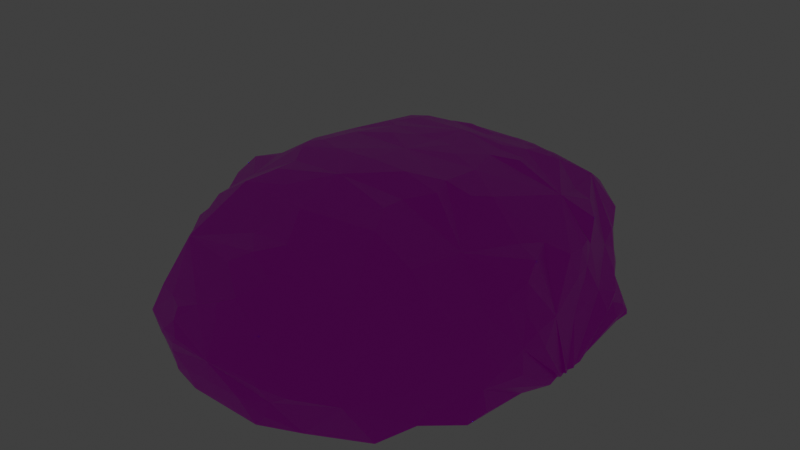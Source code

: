 # Source: gema.blend  (saved by Blender 3.0.42; exported with 4.5.12 LTS)
import bpy
from mathutils import Matrix  # noqa: F401  (used for matrix-valued properties, if any)

bpy.ops.wm.read_factory_settings(use_empty=True)
scene = bpy.context.scene
scene.name = 'Scene'

# ---- collections
col_collection = bpy.data.collections.new('Collection'); scene.collection.children.link(col_collection)

# ---- images (referenced by path relative to the original .blend; pixels are not part of the script)
import os
ASSET_DIR = os.environ.get("B2B_ASSET_DIR", "")  # directory of the original .blend (textures are referenced by path, not embedded)
HERE = os.path.dirname(os.path.abspath(__file__))  # packed textures are extracted next to this script under _unpacked/

def load_image(name, relpath, width, height, colorspace="sRGB"):
    """Load a texture the original file referenced (path relative to the .blend, or extracted next to this script)."""
    p = next((c for c in (os.path.join(HERE, relpath), os.path.join(ASSET_DIR, relpath)) if relpath and os.path.exists(c)), "")
    if p:
        img = bpy.data.images.load(p, check_existing=True)
        img.name = name
    else:  # same state as the original file: an image datablock whose file is absent (Cycles renders it pink)
        img = bpy.data.images.new(name, width, height)
        img.source = "FILE"
        img.filepath = "//" + (relpath or name)
    img.colorspace_settings.name = colorspace
    return img
img_azulgemapoder_png = load_image('azulgemapoder.png', 'Textures/azulgemapoder.png', 1024, 1024, 'sRGB')

# ---- materials (node trees are filled in below, after node groups)
mat_material_001 = bpy.data.materials.new('Material.001')
mat_material_001.use_transparent_shadow = False

# ---- material node trees
mat_material_001.use_nodes = True; mat_material_001.node_tree.nodes.clear()
_N = mat_material_001.node_tree.nodes; _L = mat_material_001.node_tree.links
n0 = _N.new('ShaderNodeBsdfPrincipled'); n0.name = 'Principled BSDF'; n0.location = (10, 300)
n0.distribution = 'GGX'
n0.subsurface_method = 'RANDOM_WALK_SKIN'
n0.inputs[2].default_value = 0.4
n0.inputs[3].default_value = 1.45
n0.inputs[27].default_value = (0.0, 0.0, 0.0, 1.0)
n0.inputs[28].default_value = 1.0
n1 = _N.new('ShaderNodeOutputMaterial'); n1.name = 'Material Output'; n1.location = (300, 300)
n2 = _N.new('ShaderNodeNormalMap'); n2.name = 'Mapa de normales'; n2.location = (-300, -300)
n2.label = 'Normal/Map'
n2.inputs[0].default_value = 0.0
n3 = _N.new('ShaderNodeTexImage'); n3.name = 'Imagen'; n3.location = (-280, 280)
n3.image = img_azulgemapoder_png
_L.new(n0.outputs[0], n1.inputs[0])
_L.new(n2.outputs[0], n0.inputs[5])
_L.new(n3.outputs[0], n0.inputs[0])
n1.is_active_output = True

# ---- world
world_world = bpy.data.worlds.new('World'); scene.world = world_world
world_world.use_nodes = True; world_world.node_tree.nodes.clear()
_N = world_world.node_tree.nodes; _L = world_world.node_tree.links
n0 = _N.new('ShaderNodeOutputWorld'); n0.name = 'World Output'; n0.location = (300, 300)
n1 = _N.new('ShaderNodeBackground'); n1.name = 'Background'; n1.location = (10, 300)
n1.inputs[0].default_value = (0.05088, 0.05088, 0.05088, 1.0)
_L.new(n1.outputs[0], n0.inputs[0])
n0.is_active_output = True
world_world.color = (0.05088, 0.05088, 0.05088)
world_world.use_sun_shadow = False
world_world.sun_shadow_jitter_overblur = 0.0

# ---- lights
light_point_001 = bpy.data.lights.new('Point.001', 'POINT')
light_point_001.color = (0.0, 0.4983, 1.0)
light_point_001.transmission_factor = 0.0
light_point_001.energy = 100.0
light_point_001.shadow_soft_size = 0.25
light_point_001.shadow_maximum_resolution = 0.006
light_point_001.use_absolute_resolution = True

# ---- meshes
me_power_stone__1 = bpy.data.meshes.new('Power Stone (1)')
me_power_stone__1.from_pydata([(4.336, -16.0, -1.943), (5.412, -15.95, -2.902), (7.646, -13.94, -1.912), (2.304, -16.69, 0.3613), (4.219, -16.44, -0.545), (5.442, -15.85, 0.7853), (-3.946, 3.255, 6.136), (-7.893, 3.073, 4.151), (-5.02, 1.614, 6.251), (2.369, 5.862, 6.067), (4.098, 4.756, 6.171), (4.972, 6.452, 5.715), (4.143, 3.238, 6.148), (8.026, 3.071, 4.066), (7.896, -13.7, 0.3262), (-4.549, 0.2072, 6.359), (-6.118, -0.07181, 5.797), (6.75, -12.44, 3.08), (-6.55, -12.39, 3.023), (0.09351, -16.03, 1.774), (7.314, 6.502, 4.224), (0.09242, -1.864, 6.361), (4.744, 0.2035, 6.343), (2.704, 1.274, 6.667), (6.219, 9.82, 3.149), (8.333, 9.282, -0.08464), (6.893, 11.43, 0.5228), (0.09461, -4.73, 5.946), (0.09698, -7.61, 5.719), (1.416, -4.646, 5.99), (8.802, -11.72, -0.1698), (-12.17, 1.042, -1.022), (-11.88, -0.2995, 0.1848), (-11.91, 1.499, 0.07026), (-6.082, 9.924, 3.277), (0.1068, 7.015, 5.75), (12.4, -0.8482, -3.591), (12.24, -0.4042, -3.571), (12.68, -0.2552, -3.461), (12.7, -0.8041, -3.554), (12.38, -1.337, -3.616), (11.12, 4.921, 0.1137), (11.85, 2.621, -0.5847), (11.88, 4.247, -0.9154), (-11.65, -5.298, -0.4973), (-12.49, -1.619, -3.613), (-12.35, -1.985, -3.67), (-12.28, -5.419, -1.768), (-8.122, -6.22, 4.226), (-7.31, -9.255, 3.254), (-5.797, -9.621, 4.689), (-4.26, -9.609, 5.018), (-4.108, -8.407, 5.301), (-9.681, -8.073, 1.621), (-9.801, -8.965, 0.3626), (-11.72, 2.615, -0.5307), (-8.599, -8.828, 3.084), (2.55, -3.557, 6.176), (4.666, -2.57, 5.975), (-11.62, 5.582, -3.017), (-11.3, 5.512, -1.761), (-11.19, 6.53, -2.69), (9.917, 6.576, 1.051), (9.793, 6.047, 1.876), (9.963, 5.242, 1.868), (11.67, 5.402, -3.023), (11.46, 5.484, -1.763), (11.27, 1.876, -3.534), (-4.519, -2.593, 6.032), (-6.738, -1.225, 5.508), (-11.29, 1.771, 1.045), (-3.536, -5.345, 5.794), (-3.201, -6.825, 5.552), (1.024, -10.47, 4.598), (0.09994, -11.0, 4.399), (2.696, -10.14, 4.854), (-10.71, 2.865, 2.214), (-10.45, 4.058, 1.605), (-10.99, 4.93, 0.1899), (-4.712, -7.153, 5.33), (-4.971, -6.472, 5.437), (-12.46, 0.7537, -3.5), (-11.62, 2.327, -3.581), (-3.824, 12.84, 0.755), (-2.368, 12.64, 1.358), (-3.835, 13.23, 0.119), (10.38, 5.14, -3.451), (8.227, -6.171, 4.147), (6.876, -1.213, 5.418), (0.1275, 11.97, 2.387), (0.1085, 12.45, 1.891), (-0.7803, 12.37, 1.968), (-11.13, 1.551, 2.879), (1.005, 12.36, 2.002), (12.05, 0.02617, -3.554), (-0.2626, -12.04, -3.711), (-2.944, -7.512, 5.553), (8.68, 6.234, 2.752), (0.6908, 12.93, 1.32), (1.114, 12.55, 1.777), (-0.4882, 12.94, 1.302), (-1.238, -4.662, 6.021), (6.257, -0.05742, 5.756), (-0.8987, 12.57, 1.743), (10.41, 7.435, -2.281), (10.91, 6.849, -2.381), (10.55, 7.297, -2.746), (-9.844, 5.268, 1.96), (-11.79, -2.479, -0.86), (-12.33, -1.296, -3.63), (0.08355, 14.31, -0.315), (-10.7, 0.1869, 3.477), (-7.251, 6.584, 4.421), (-8.529, 6.26, 2.831), (2.573, 12.62, 1.358), (-12.52, -0.2434, -3.464), (10.9, 0.2009, 3.51), (11.18, 1.547, 2.747), (-9.768, -7.437, 2.792), (-12.28, -0.2361, -3.58), (-12.35, -0.8091, -3.585), (10.54, 4.028, 1.525), (-3.925, 4.755, 6.201), (4.006, 12.8, 0.7352), (3.981, 13.19, 0.09115), (-10.86, -3.111, 2.532), (-10.77, -4.55, 2.293), (-10.42, -6.081, 1.805), (3.689, -5.327, 5.79), (-12.1, 3.017, -1.812), (-9.796, -1.932, 3.39), (9.751, 8.363, -1.851), (7.396, 12.04, -1.112), (9.231, 9.03, -1.188), (9.618, 8.722, -3.013), (-11.2, 6.671, -3.4), (5.237, 12.11, 0.6867), (9.861, 8.136, -2.397), (10.03, 7.969, -2.6), (-2.367, -3.565, 6.129), (12.33, 1.051, -0.9986), (0.09992, 3.868, 6.689), (-2.502, 1.27, 6.701), (0.1032, 1.118, 6.715), (9.968, -1.903, 3.375), (9.409, -0.2658, 3.841), (-4.793, 6.46, 5.754), (12.24, 3.006, -1.795), (-10.75, 6.884, -2.381), (-10.25, 7.45, -2.273), (-2.163, 5.829, 6.009), (11.98, -2.485, -0.8447), (12.49, -1.752, -3.646), (11.76, -5.303, -0.5494), (-10.46, 7.446, -2.742), (11.69, -7.414, -2.285), (12.36, -5.417, -1.815), (12.04, -6.812, -1.172), (-7.323, 12.08, -1.066), (-5.068, 12.16, 0.7162), (-6.717, 11.47, 0.5476), (5.989, -9.629, 4.623), (7.473, -9.252, 3.247), (-9.234, -0.3046, 3.795), (9.704, 7.968, -0.5985), (12.34, -2.096, -3.673), (12.49, -2.48, -3.669), (-9.595, 8.002, -0.557), (-9.624, 8.4, -1.801), (-9.101, 9.057, -1.136), (12.09, -8.63, -3.244), (12.2, -7.231, -3.053), (11.92, -8.376, -2.805), (-9.712, 8.161, -2.392), (-9.744, 6.601, 1.12), (12.23, -3.522, -3.671), (12.06, -7.446, -3.542), (10.58, -5.354, 2.245), (10.47, -5.998, 1.681), (11.11, -4.697, 1.065), (-9.544, 8.787, -3.014), (-9.873, 7.997, -2.599), (12.14, -8.613, -3.512), (11.4, -9.34, -3.424), (9.336, -10.58, 0.4651), (11.33, -4.213, 0.4635), (11.64, -3.371, 0.04362), (-8.198, 9.378, 0.02714), (-11.68, 4.209, -0.9326), (5.223, 1.555, 6.211), (-12.52, -0.8072, -3.547), (11.15, -9.456, -2.83), (0.1242, -10.22, 4.535), (-5.028, -15.52, -3.281), (-5.108, -15.78, -2.81), (-7.499, -13.93, -1.897), (-2.069, -16.67, 0.3859), (0.1066, -16.85, -1.082), (11.98, -0.2889, 0.0852), (-9.806, -10.17, -0.3598), (-10.13, -9.982, -1.089), (-9.492, -10.96, -2.37), (-8.507, -11.99, -3.384), (-0.771, -10.4, 4.545), (-2.431, -10.06, 4.825), (-8.751, -11.84, -0.01285), (-3.996, -16.48, -0.5137), (10.95, -3.072, 2.44), (9.876, -10.05, -3.638), (5.721, -13.68, -3.801), (-7.878, 8.574, -3.584), (-9.135, 6.95, -3.658), (-8.208, 10.59, -3.753), (-9.262, -10.69, 0.6244), (-0.4786, -9.579, 4.882), (-0.8901, -10.13, 4.689), (-5.494, -10.4, -3.735), (-4.989, 12.45, -3.594), (0.7242, -9.615, 4.919), (10.8, -4.509, 2.174), (11.37, -3.408, 1.044), (5.264, -15.63, -3.332), (6.863, -14.74, -3.825), (-1.574, -16.75, -3.25), (-3.146, -16.68, -3.086), (-9.619, 6.081, 1.978), (4.496, -9.622, 4.965), (4.304, -8.423, 5.282), (3.118, -7.523, 5.477), (-11.53, -7.399, -2.292), (-3.789, 13.61, -1.529), (-1.927, 14.13, -1.781), (-3.467, 13.7, -2.521), (-11.06, -8.164, -0.6788), (-4.839, 13.42, -0.9311), (-3.26, 13.92, -0.7084), (-11.95, -6.828, -1.107), (-2.809, 13.79, -3.288), (-0.3759, 14.03, -2.598), (-4.542, 13.46, -0.552), (8.678, -12.12, -3.376), (9.675, -10.96, -2.367), (-6.506, -14.14, -3.675), (-11.5, -3.377, 0.07515), (0.1473, 14.2, -1.679), (-4.806, -14.52, -3.659), (-11.27, -4.221, 0.5408), (-11.31, -3.427, 1.142), (3.743, 13.66, -1.53), (2.0, 14.13, -1.79), (-9.747, -10.68, -3.207), (-9.702, -10.11, -3.645), (9.886, -10.11, -0.4707), (-11.07, -4.736, 1.176), (-2.934, 13.91, -0.3366), (10.26, -9.96, -1.161), (3.364, -6.842, 5.514), (3.082, 13.89, -0.3585), (3.368, 13.9, -0.731), (4.872, -7.178, 5.322), (-10.53, -5.428, 2.378), (1.001, 14.04, -2.552), (5.112, -6.48, 5.412), (9.895, -8.917, 0.2543), (4.65, 13.42, -0.5876), (3.332, -16.64, -3.094), (1.761, -16.79, -3.304), (9.844, -7.356, 2.661), (3.229, 13.79, -2.458), (4.895, 13.38, -0.9655), (10.78, 2.842, 2.108), (1.684, 13.96, -2.949), (11.38, 1.758, 0.9259), (11.17, -8.144, -0.7414), (12.01, 1.468, -0.02647), (5.19, -15.08, -3.71), (1.152, -10.19, 4.654), (9.949, -10.63, -3.199), (9.745, -8.001, 1.493), (8.708, -8.796, 3.031), (4.231, 12.93, -3.517), (8.235, 10.57, -3.745), (8.389, 7.305, -3.632), (7.464, 8.121, -2.925), (3.613, -16.09, -3.462), (11.24, 6.317, -2.688), (3.859, -15.82, -3.62), (0.07021, -17.05, -3.057), (0.08237, -17.0, -2.76), (-3.252, -15.94, -3.492), (0.2847, -14.32, -3.234), (-4.108, -16.0, -1.894), (3.244, -15.98, -3.647), (-5.245, -15.96, 0.8725), (-7.744, -13.81, 0.4713), (-12.17, -3.466, -3.666), (-11.91, -8.607, -3.24), (-11.25, -9.32, -3.427), (-10.98, -9.464, -2.828), (-11.76, -8.37, -2.805), (-11.97, -8.537, -3.506), (-12.04, -7.206, -3.055), (-11.88, -7.433, -3.532), (-12.39, -2.48, -3.667), (1.384, 9.229, 4.737), (0.1527, 10.51, 4.519), (-1.138, 9.325, 4.879), (-1.479, 11.0, 3.63), (1.75, 10.94, 3.566), (2.663, -14.37, 2.576), (0.09756, -12.8, 3.669), (-2.514, -14.4, 2.617), (2.768, -15.71, 1.031), (6.096, -14.14, 1.932), (1.91, -10.99, 4.635), (2.545, -11.97, 4.095), (3.759, -11.46, 4.229), (-2.449, -11.96, 4.045), (-1.729, -10.97, 4.594), (-5.899, -14.19, 1.952), (-2.576, -15.77, 1.075), (-3.537, -11.42, 4.164)], [], [(0, 1, 2), (3, 4, 5), (5, 4, 2), (0, 2, 4), (6, 7, 8), (9, 10, 11), (12, 13, 10), (5, 2, 14), (15, 7, 16), (17, 310, 309), (3, 5, 312, 19), (17, 309, 313), (11, 13, 20), (21, 22, 23), (24, 25, 26), (14, 17, 313, 5), (27, 28, 29), (30, 14, 2), (31, 32, 33), (24, 305, 304), (21, 27, 29), (36, 37, 38), (39, 40, 36), (41, 42, 43), (44, 45, 46), (44, 46, 47), (24, 304, 35, 11), (9, 11, 35), (48, 49, 50), (20, 24, 11), (51, 52, 50), (48, 50, 52), (18, 53, 54), (33, 55, 31), (18, 56, 53), (29, 57, 21), (22, 21, 58), (59, 60, 61), (62, 63, 64), (62, 64, 41), (65, 66, 67), (68, 69, 48), (43, 66, 41), (70, 55, 33), (28, 71, 72), (73, 74, 314, 75), (17, 316, 315), (17, 315, 310), (55, 76, 77), (77, 78, 55), (79, 72, 80), (81, 60, 82), (83, 84, 85), (65, 67, 86), (87, 88, 58), (89, 90, 91), (92, 76, 70), (55, 70, 76), (93, 90, 89), (67, 94, 95), (37, 95, 94), (52, 28, 96), (63, 97, 64), (13, 64, 97), (98, 90, 99), (93, 99, 90), (98, 100, 90), (101, 27, 21), (22, 102, 13), (91, 90, 103), (100, 103, 90), (79, 96, 72), (104, 105, 106), (76, 7, 77), (107, 77, 7), (76, 92, 7), (108, 32, 109), (71, 68, 48), (103, 100, 84), (110, 84, 100), (111, 7, 92), (79, 80, 48), (71, 48, 80), (11, 10, 13), (48, 52, 79), (96, 79, 52), (7, 112, 113), (107, 7, 113), (99, 114, 98), (114, 110, 98), (55, 115, 31), (116, 117, 13), (98, 110, 100), (56, 118, 53), (115, 119, 120), (121, 41, 64), (122, 7, 6), (114, 123, 124), (110, 114, 124), (125, 126, 48), (48, 127, 118), (48, 118, 56), (112, 34, 113), (87, 58, 128), (81, 119, 129), (91, 84, 89), (103, 84, 91), (84, 34, 307, 89), (81, 82, 119), (130, 48, 69), (131, 132, 133), (25, 133, 132), (132, 131, 134), (135, 59, 61), (48, 130, 125), (24, 136, 114), (93, 89, 114), (24, 114, 89, 308), (135, 82, 59), (99, 93, 114), (134, 131, 137), (134, 137, 138), (28, 101, 71), (139, 71, 101), (42, 140, 38), (141, 142, 143), (80, 72, 71), (88, 144, 145), (123, 114, 136), (7, 146, 112), (101, 21, 139), (147, 42, 37), (136, 24, 26), (61, 60, 148), (149, 148, 60), (35, 150, 141), (40, 151, 152), (151, 153, 152), (139, 68, 71), (37, 94, 147), (61, 148, 154), (61, 154, 135), (122, 6, 141), (13, 121, 64), (150, 146, 122), (7, 122, 146), (155, 156, 157), (85, 158, 159), (160, 159, 158), (161, 162, 87), (111, 163, 7), (69, 7, 163), (24, 62, 164), (165, 156, 166), (155, 166, 156), (149, 154, 148), (24, 97, 62), (63, 62, 97), (112, 146, 34), (60, 167, 168), (169, 168, 167), (83, 85, 159), (150, 35, 146), (146, 35, 306, 34), (170, 171, 172), (60, 168, 149), (173, 149, 168), (17, 14, 30), (167, 60, 174), (175, 171, 176), (170, 176, 171), (142, 21, 143), (123, 136, 124), (132, 124, 136), (177, 178, 179), (153, 179, 178), (154, 180, 135), (181, 180, 154), (170, 182, 176), (68, 139, 21), (26, 132, 136), (170, 183, 182), (59, 82, 60), (30, 184, 17), (185, 153, 186), (179, 153, 185), (167, 187, 169), (102, 22, 58), (153, 151, 186), (129, 55, 188), (78, 188, 55), (155, 172, 171), (171, 175, 155), (15, 8, 7), (149, 173, 181), (149, 181, 154), (88, 102, 58), (22, 13, 189), (12, 189, 13), (26, 25, 132), (115, 55, 119), (129, 119, 55), (166, 155, 175), (88, 13, 102), (190, 32, 120), (31, 120, 32), (170, 191, 183), (73, 192, 74), (193, 194, 195), (44, 108, 45), (19, 196, 197), (144, 198, 116), (144, 116, 145), (199, 200, 195), (195, 201, 202), (45, 108, 109), (120, 31, 115), (203, 204, 318, 74), (195, 205, 199), (206, 197, 196), (188, 60, 129), (81, 129, 60), (168, 158, 180), (158, 168, 169), (158, 169, 187), (144, 207, 198), (208, 209, 175), (183, 208, 176), (182, 183, 176), (153, 157, 156), (173, 168, 180), (173, 180, 181), (201, 195, 200), (210, 211, 212), (77, 107, 78), (107, 174, 78), (44, 54, 53), (152, 153, 165), (156, 165, 153), (199, 205, 213), (192, 214, 215), (174, 60, 78), (188, 78, 60), (211, 135, 180), (211, 180, 212), (128, 29, 28), (211, 210, 216), (210, 217, 216), (205, 18, 213), (54, 213, 18), (214, 218, 28), (219, 220, 207), (198, 207, 220), (221, 2, 1), (2, 221, 222), (210, 212, 217), (158, 217, 212), (223, 224, 193), (194, 193, 224), (127, 44, 53), (174, 107, 225), (226, 227, 75), (28, 75, 227), (227, 228, 28), (158, 212, 180), (107, 113, 225), (201, 200, 229), (179, 220, 219), (179, 219, 177), (53, 118, 127), (226, 75, 161), (230, 110, 231), (230, 231, 232), (34, 167, 174), (233, 229, 200), (186, 198, 220), (186, 220, 185), (17, 162, 161), (32, 92, 70), (230, 234, 235), (230, 235, 110), (225, 113, 174), (34, 174, 113), (70, 33, 32), (233, 236, 229), (47, 229, 236), (232, 231, 237), (238, 237, 231), (198, 186, 151), (34, 159, 160), (34, 160, 187), (34, 187, 167), (239, 235, 234), (240, 241, 2), (195, 202, 242), (110, 85, 84), (226, 161, 227), (87, 227, 161), (179, 185, 220), (190, 109, 32), (243, 32, 108), (231, 110, 244), (242, 216, 245), (242, 245, 193), (242, 193, 195), (83, 159, 84), (34, 84, 159), (177, 219, 87), (207, 87, 219), (243, 246, 247), (125, 32, 247), (243, 247, 32), (110, 248, 249), (110, 249, 244), (202, 201, 250), (251, 202, 250), (24, 308, 305), (252, 30, 2), (253, 247, 246), (116, 13, 145), (110, 235, 254), (85, 110, 254), (242, 202, 216), (251, 216, 202), (241, 255, 2), (228, 256, 28), (128, 28, 256), (108, 44, 243), (184, 30, 252), (110, 124, 257), (110, 257, 258), (110, 258, 248), (126, 125, 247), (259, 256, 228), (144, 87, 207), (147, 43, 42), (246, 243, 44), (260, 253, 127), (246, 44, 253), (252, 2, 255), (253, 260, 126), (253, 126, 247), (261, 238, 244), (231, 244, 238), (57, 29, 128), (244, 249, 261), (44, 127, 253), (260, 48, 126), (127, 48, 260), (256, 262, 128), (263, 17, 184), (239, 254, 235), (58, 21, 57), (264, 258, 257), (160, 158, 187), (38, 37, 42), (1, 265, 221), (266, 221, 265), (87, 267, 178), (178, 177, 87), (163, 111, 130), (92, 32, 111), (32, 130, 111), (259, 262, 256), (268, 249, 248), (13, 97, 20), (88, 145, 13), (269, 248, 258), (32, 125, 130), (41, 121, 42), (270, 42, 121), (163, 130, 69), (227, 87, 259), (228, 227, 259), (143, 23, 141), (261, 249, 271), (268, 271, 249), (22, 189, 23), (198, 272, 117), (198, 117, 116), (57, 128, 58), (128, 262, 87), (241, 155, 255), (255, 155, 273), (264, 269, 258), (259, 87, 262), (198, 140, 274), (274, 272, 198), (21, 142, 15), (8, 15, 142), (261, 271, 238), (237, 238, 271), (4, 3, 197), (19, 197, 3), (189, 12, 23), (12, 141, 23), (10, 141, 12), (21, 15, 68), (16, 68, 15), (155, 157, 273), (230, 232, 217), (237, 217, 232), (158, 230, 217), (6, 8, 142), (6, 142, 141), (192, 218, 214), (69, 68, 16), (234, 230, 158), (85, 239, 158), (234, 158, 239), (221, 275, 222), (209, 222, 275), (28, 218, 75), (276, 75, 218), (270, 117, 272), (270, 272, 42), (23, 143, 21), (222, 240, 2), (122, 141, 150), (75, 276, 73), (42, 272, 274), (17, 161, 75, 316), (239, 85, 254), (69, 16, 7), (141, 10, 9), (9, 35, 141), (240, 208, 277), (241, 240, 277), (124, 132, 264), (257, 124, 264), (222, 209, 240), (208, 240, 209), (17, 278, 279), (17, 279, 162), (271, 268, 280), (268, 248, 280), (132, 280, 248), (208, 183, 277), (277, 183, 191), (132, 248, 269), (132, 269, 264), (153, 178, 278), (267, 278, 178), (17, 263, 278), (170, 172, 191), (281, 282, 283), (175, 176, 208), (86, 282, 134), (281, 134, 282), (87, 162, 279), (36, 38, 140), (274, 140, 42), (275, 221, 284), (266, 284, 221), (263, 153, 278), (144, 88, 87), (241, 277, 191), (172, 155, 191), (241, 191, 155), (267, 279, 278), (280, 132, 281), (283, 280, 281), (132, 134, 281), (1, 0, 265), (197, 265, 0), (197, 0, 4), (267, 87, 279), (133, 164, 131), (66, 131, 164), (263, 184, 252), (255, 273, 252), (263, 252, 273), (157, 153, 273), (263, 273, 153), (218, 192, 276), (73, 276, 192), (215, 204, 203), (65, 285, 66), (137, 131, 104), (131, 66, 104), (285, 105, 66), (192, 203, 74), (94, 66, 147), (36, 140, 198), (28, 204, 214), (286, 209, 275), (286, 275, 284), (94, 67, 66), (101, 28, 27), (203, 192, 215), (287, 266, 288), (265, 288, 266), (134, 138, 106), (285, 86, 106), (134, 106, 86), (13, 270, 121), (288, 224, 223), (288, 223, 287), (285, 65, 86), (51, 204, 52), (289, 290, 223), (67, 95, 86), (270, 13, 117), (195, 194, 291), (284, 266, 292), (133, 25, 164), (24, 164, 25), (72, 96, 28), (290, 292, 266), (287, 223, 266), (290, 266, 223), (104, 106, 138), (104, 138, 137), (20, 97, 24), (197, 224, 288), (197, 288, 265), (62, 66, 164), (95, 290, 289), (105, 104, 66), (284, 292, 286), (62, 41, 66), (293, 294, 195), (205, 195, 294), (291, 206, 195), (285, 106, 105), (43, 147, 66), (294, 18, 205), (251, 295, 216), (46, 109, 216), (45, 109, 46), (109, 120, 216), (109, 190, 120), (120, 119, 216), (119, 82, 216), (82, 211, 216), (135, 211, 82), (217, 237, 216), (237, 271, 216), (271, 280, 216), (280, 283, 216), (95, 216, 283), (283, 282, 95), (282, 86, 95), (95, 37, 36), (95, 36, 40), (95, 40, 152), (95, 152, 165), (175, 290, 166), (166, 290, 165), (290, 175, 209), (286, 292, 209), (292, 290, 209), (95, 165, 290), (293, 195, 206), (293, 206, 196), (294, 293, 319, 18), (39, 198, 40), (151, 40, 198), (196, 19, 320, 293), (39, 36, 198), (18, 50, 49), (18, 49, 56), (28, 52, 204), (215, 214, 204), (18, 321, 204, 50), (51, 50, 204), (18, 317, 321), (49, 48, 56), (18, 319, 311), (296, 297, 298), (251, 250, 297), (298, 297, 250), (298, 299, 296), (296, 300, 297), (193, 245, 289), (223, 193, 289), (250, 201, 298), (229, 298, 201), (298, 229, 299), (299, 301, 296), (296, 302, 300), (295, 302, 301), (296, 301, 302), (300, 302, 297), (229, 301, 299), (194, 224, 291), (291, 224, 197), (206, 291, 197), (200, 199, 233), (199, 54, 233), (54, 199, 213), (54, 44, 233), (236, 233, 44), (245, 216, 95), (245, 95, 289), (295, 251, 302), (303, 295, 229), (301, 229, 295), (46, 303, 47), (229, 47, 303), (297, 302, 251), (46, 216, 303), (295, 303, 216), (44, 47, 236), (305, 307, 34), (305, 308, 307), (308, 89, 307), (304, 306, 35), (304, 305, 306), (305, 34, 306), (311, 320, 19), (311, 319, 320), (319, 293, 320), (321, 318, 204), (321, 317, 318), (317, 74, 318), (310, 317, 18), (310, 315, 317), (315, 74, 317), (315, 314, 74), (315, 316, 314), (316, 75, 314), (313, 312, 5), (313, 309, 312), (309, 19, 312), (309, 311, 19), (309, 310, 311), (310, 18, 311)])
me_power_stone__1.polygons.foreach_set('use_smooth', [True] * 628)
_k = set([(0, 1), (0, 2), (0, 4), (0, 197), (0, 265), (1, 2), (1, 221), (1, 265), (2, 4), (2, 5), (2, 14), (2, 30), (2, 221), (2, 222), (2, 240), (2, 241), (2, 252), (2, 255), (3, 4), (3, 5), (3, 19), (3, 197), (4, 5), (4, 197), (5, 14), (5, 312), (5, 313), (6, 7), (6, 8), (6, 122), (6, 141), (7, 8), (7, 15), (7, 16), (7, 69), (7, 76), (7, 77), (7, 92), (7, 107), (7, 111), (7, 112), (7, 113), (7, 122), (7, 146), (7, 163), (8, 15), (8, 142), (9, 11), (9, 35), (9, 141), (10, 11), (10, 12), (10, 141), (11, 13), (11, 20), (11, 24), (11, 35), (12, 13), (12, 141), (12, 189), (13, 20), (13, 22), (13, 64), (13, 88), (13, 97), (13, 102), (13, 116), (13, 117), (13, 121), (13, 145), (13, 189), (13, 270), (14, 17), (14, 30), (15, 16), (15, 21), (15, 68), (15, 142), (16, 68), (16, 69), (17, 30), (17, 161), (17, 162), (17, 184), (17, 263), (17, 278), (17, 279), (17, 309), (17, 310), (17, 313), (17, 315), (17, 316), (18, 49), (18, 50), (18, 53), (18, 54), (18, 56), (18, 205), (18, 213), (18, 294), (18, 310), (18, 311), (18, 317), (18, 319), (18, 321), (19, 196), (19, 197), (19, 309), (19, 311), (19, 312), (19, 320), (20, 24), (20, 97), (21, 22), (21, 23), (21, 27), (21, 57), (21, 58), (21, 68), (21, 101), (21, 139), (21, 142), (21, 143), (22, 23), (22, 58), (22, 102), (22, 189), (23, 141), (23, 143), (23, 189), (24, 25), (24, 26), (24, 62), (24, 97), (24, 114), (24, 136), (24, 164), (24, 304), (24, 305), (24, 308), (25, 26), (25, 132), (25, 133), (25, 164), (26, 132), (26, 136), (27, 28), (27, 29), (27, 101), (28, 29), (28, 52), (28, 71), (28, 72), (28, 75), (28, 96), (28, 101), (28, 128), (28, 204), (28, 214), (28, 218), (28, 227), (28, 228), (28, 256), (29, 57), (29, 128), (30, 184), (30, 252), (31, 32), (31, 33), (31, 55), (31, 115), (31, 120), (32, 33), (32, 70), (32, 92), (32, 108), (32, 109), (32, 111), (32, 120), (32, 125), (32, 130), (32, 190), (32, 243), (32, 247), (33, 55), (33, 70), (34, 84), (34, 112), (34, 113), (34, 146), (34, 159), (34, 160), (34, 167), (34, 174), (34, 187), (34, 305), (34, 306), (34, 307), (35, 141), (35, 146), (35, 150), (35, 304), (35, 306), (36, 37), (36, 38), (36, 39), (36, 40), (36, 95), (36, 140), (36, 198), (37, 38), (37, 42), (37, 94), (37, 147), (38, 42), (38, 140), (39, 40), (39, 198), (40, 95), (40, 151), (40, 152), (40, 198), (41, 42), (41, 43), (41, 62), (41, 64), (41, 66), (41, 121), (42, 43), (42, 121), (42, 140), (42, 147), (42, 270), (42, 272), (42, 274), (43, 66), (43, 147), (44, 45), (44, 46), (44, 47), (44, 54), (44, 108), (44, 127), (44, 233), (44, 236), (44, 243), (44, 246), (44, 253), (45, 46), (45, 108), (45, 109), (46, 47), (46, 109), (46, 216), (46, 303), (47, 229), (47, 236), (47, 303), (48, 49), (48, 50), (48, 52), (48, 56), (48, 68), (48, 69), (48, 71), (48, 79), (48, 80), (48, 118), (48, 125), (48, 126), (48, 127), (48, 130), (48, 260), (49, 50), (49, 56), (50, 51), (50, 52), (50, 204), (51, 52), (51, 204), (52, 79), (52, 96), (52, 204), (53, 54), (53, 56), (53, 118), (53, 127), (54, 199), (54, 213), (54, 233), (55, 70), (55, 76), (55, 77), (55, 78), (55, 115), (55, 119), (55, 129), (55, 188), (56, 118), (57, 58), (57, 128), (58, 87), (58, 88), (58, 102), (58, 128), (59, 60), (59, 61), (59, 82), (59, 135), (60, 61), (60, 78), (60, 81), (60, 82), (60, 129), (60, 148), (60, 149), (60, 167), (60, 168), (60, 174), (60, 188), (61, 135), (61, 148), (61, 154), (62, 63), (62, 64), (62, 66), (62, 97), (62, 164), (63, 64), (63, 97), (64, 97), (64, 121), (65, 66), (65, 67), (65, 86), (65, 285), (66, 67), (66, 94), (66, 104), (66, 105), (66, 147), (66, 164), (66, 285), (67, 86), (67, 94), (67, 95), (68, 69), (68, 71), (68, 139), (69, 130), (69, 163), (70, 76), (70, 92), (71, 72), (71, 80), (71, 101), (71, 139), (72, 79), (72, 96), (73, 74), (73, 75), (73, 192), (74, 192), (74, 203), (74, 314), (74, 315), (74, 317), (74, 318), (75, 161), (75, 218), (75, 226), (75, 227), (75, 276), (75, 314), (75, 316), (76, 77), (76, 92), (77, 78), (77, 107), (78, 107), (78, 174), (78, 188), (79, 80), (79, 96), (81, 82), (81, 119), (81, 129), (82, 119), (82, 135), (82, 211), (83, 84), (83, 85), (83, 159), (84, 85), (84, 89), (84, 91), (84, 100), (84, 103), (84, 110), (84, 159), (85, 110), (85, 158), (85, 159), (85, 239), (85, 254), (86, 95), (86, 106), (86, 134), (86, 282), (86, 285), (87, 88), (87, 128), (87, 144), (87, 161), (87, 162), (87, 177), (87, 178), (87, 207), (87, 219), (87, 227), (87, 259), (87, 262), (87, 267), (87, 279), (88, 102), (88, 144), (88, 145), (89, 91), (89, 93), (89, 114), (89, 307), (89, 308), (90, 91), (90, 93), (90, 99), (90, 103), (91, 103), (92, 111), (93, 99), (93, 114), (94, 95), (94, 147), (95, 152), (95, 165), (95, 216), (95, 245), (95, 282), (95, 283), (95, 289), (98, 99), (98, 110), (98, 114), (99, 114), (100, 103), (100, 110), (101, 139), (104, 105), (104, 106), (104, 131), (104, 137), (104, 138), (105, 106), (105, 285), (106, 134), (106, 138), (106, 285), (107, 113), (107, 174), (107, 225), (108, 109), (108, 243), (109, 120), (109, 190), (109, 216), (110, 114), (110, 124), (110, 230), (110, 231), (110, 235), (110, 244), (110, 248), (110, 249), (110, 254), (110, 257), (110, 258), (111, 130), (111, 163), (112, 113), (112, 146), (113, 174), (113, 225), (114, 123), (114, 124), (114, 136), (115, 119), (115, 120), (116, 117), (116, 144), (116, 145), (116, 198), (117, 198), (117, 270), (117, 272), (118, 127), (119, 120), (119, 129), (119, 216), (120, 190), (120, 216), (121, 270), (122, 141), (122, 146), (122, 150), (123, 124), (123, 136), (124, 132), (124, 136), (124, 257), (124, 264), (125, 126), (125, 130), (125, 247), (126, 247), (126, 253), (126, 260), (127, 253), (127, 260), (128, 262), (129, 188), (130, 163), (131, 132), (131, 133), (131, 134), (131, 137), (131, 164), (132, 133), (132, 134), (132, 136), (132, 248), (132, 264), (132, 269), (132, 280), (132, 281), (133, 164), (134, 137), (134, 138), (134, 281), (134, 282), (135, 154), (135, 180), (135, 211), (137, 138), (140, 198), (140, 274), (141, 142), (141, 143), (141, 150), (142, 143), (144, 145), (144, 198), (144, 207), (146, 150), (148, 149), (148, 154), (149, 154), (149, 168), (149, 173), (149, 181), (151, 152), (151, 153), (151, 186), (151, 198), (152, 153), (152, 165), (153, 156), (153, 157), (153, 165), (153, 178), (153, 179), (153, 185), (153, 186), (153, 263), (153, 273), (153, 278), (154, 180), (154, 181), (155, 156), (155, 157), (155, 166), (155, 171), (155, 172), (155, 175), (155, 191), (155, 241), (155, 255), (155, 273), (156, 157), (156, 165), (156, 166), (157, 273), (158, 159), (158, 160), (158, 168), (158, 169), (158, 180), (158, 187), (158, 212), (158, 217), (158, 230), (158, 234), (158, 239), (159, 160), (160, 187), (161, 162), (161, 226), (161, 227), (162, 279), (165, 166), (165, 290), (166, 175), (166, 290), (167, 169), (167, 174), (167, 187), (168, 173), (168, 180), (169, 187), (170, 171), (170, 172), (170, 176), (170, 182), (170, 183), (170, 191), (171, 172), (171, 175), (172, 191), (173, 180), (173, 181), (174, 225), (175, 176), (175, 208), (175, 209), (175, 290), (176, 182), (176, 183), (176, 208), (177, 178), (177, 179), (177, 219), (178, 179), (178, 267), (178, 278), (179, 185), (179, 219), (179, 220), (180, 181), (180, 211), (180, 212), (182, 183), (183, 191), (183, 208), (183, 277), (184, 252), (184, 263), (185, 186), (185, 220), (186, 220), (191, 241), (191, 277), (192, 203), (192, 214), (192, 215), (192, 218), (192, 276), (193, 194), (193, 195), (193, 223), (193, 224), (193, 242), (193, 245), (193, 289), (194, 195), (194, 224), (194, 291), (195, 199), (195, 200), (195, 201), (195, 202), (195, 205), (195, 206), (195, 242), (195, 291), (195, 293), (195, 294), (196, 197), (196, 206), (196, 293), (197, 206), (197, 224), (197, 265), (197, 288), (197, 291), (198, 207), (198, 220), (198, 272), (198, 274), (199, 200), (199, 205), (199, 213), (199, 233), (200, 201), (200, 229), (200, 233), (201, 202), (201, 229), (201, 250), (201, 298), (202, 216), (202, 242), (202, 250), (202, 251), (203, 204), (203, 215), (204, 214), (204, 215), (204, 318), (204, 321), (205, 213), (205, 294), (206, 291), (206, 293), (207, 219), (207, 220), (208, 209), (208, 240), (208, 277), (209, 222), (209, 240), (209, 275), (209, 286), (209, 290), (209, 292), (210, 211), (210, 212), (210, 216), (210, 217), (211, 212), (211, 216), (212, 217), (214, 215), (214, 218), (216, 217), (216, 237), (216, 242), (216, 251), (216, 271), (216, 280), (216, 283), (217, 230), (217, 232), (217, 237), (219, 220), (221, 222), (221, 265), (221, 266), (221, 275), (221, 284), (222, 240), (222, 275), (223, 224), (223, 266), (223, 287), (223, 288), (223, 289), (223, 290), (224, 288), (224, 291), (226, 227), (227, 228), (227, 259), (228, 256), (229, 233), (229, 236), (229, 295), (229, 298), (229, 299), (229, 301), (229, 303), (230, 231), (230, 232), (230, 234), (230, 235), (231, 232), (231, 237), (231, 238), (231, 244), (232, 237), (233, 236), (234, 235), (234, 239), (235, 239), (235, 254), (237, 238), (237, 271), (238, 244), (238, 261), (238, 271), (239, 254), (240, 241), (240, 277), (241, 255), (241, 277), (242, 245), (243, 246), (243, 247), (244, 249), (244, 261), (245, 289), (246, 253), (247, 253), (248, 249), (248, 258), (248, 268), (248, 269), (248, 280), (249, 268), (249, 271), (250, 251), (250, 297), (250, 298), (251, 295), (251, 297), (251, 302), (252, 255), (252, 263), (252, 273), (253, 260), (255, 273), (256, 259), (256, 262), (257, 258), (257, 264), (258, 264), (258, 269), (259, 262), (261, 271), (263, 273), (263, 278), (264, 269), (265, 266), (265, 288), (266, 284), (266, 287), (266, 288), (266, 290), (266, 292), (267, 278), (267, 279), (268, 271), (268, 280), (270, 272), (271, 280), (272, 274), (275, 284), (275, 286), (278, 279), (280, 281), (280, 283), (281, 282), (281, 283), (282, 283), (284, 286), (284, 292), (286, 292), (287, 288), (289, 290), (290, 292), (293, 294), (293, 319), (293, 320), (295, 301), (295, 302), (295, 303), (296, 297), (296, 298), (296, 299), (296, 300), (296, 301), (296, 302), (297, 298), (297, 300), (297, 302), (298, 299), (299, 301), (300, 302), (301, 302), (304, 305), (304, 306), (305, 306), (305, 307), (305, 308), (307, 308), (309, 310), (309, 311), (309, 312), (309, 313), (310, 311), (310, 315), (310, 317), (311, 319), (311, 320), (312, 313), (314, 315), (314, 316), (315, 316), (315, 317), (317, 318), (317, 321), (318, 321), (319, 320)])
me_power_stone__1.attributes.new('sharp_edge', 'BOOLEAN', 'EDGE').data.foreach_set('value', [ (min(e.vertices), max(e.vertices)) in _k for e in me_power_stone__1.edges])
me_power_stone__1.materials.append(mat_material_001)
me_power_stone__1.use_remesh_fix_poles = True
me_power_stone__1.use_remesh_preserve_attributes = False
me_power_stone__1.update()
me_power_stone__1.normals_split_custom_set([tuple(v) for v in zip(*[iter([0.4621, -0.7472, 0.4776, 0.4621, -0.7472, 0.4776, 0.4621, -0.7472, 0.4776, 0.2239, -0.95, 0.2177, 0.2239, -0.95, 0.2177, 0.2239, -0.95, 0.2177, 0.5486, -0.8249, -0.1366, 0.5486, -0.8249, -0.1366, 0.5486, -0.8249, -0.1366, 0.5187, -0.8272, -0.2159, 0.5187, -0.8272, -0.2159, 0.5187, -0.8272, -0.2159, -0.4348, 0.3427, 0.8328, -0.4348, 0.3427, 0.8328, -0.4348, 0.3427, 0.8328, 0.08149, 0.2183, 0.9725, 0.07903, 0.2146, 0.9735, 0.08205, 0.2192, 0.9722, 0.4726, 0.0008132, 0.8813, 0.4725, 0.0004636, 0.8813, 0.4725, 0.0005531, 0.8813, 0.6594, -0.7518, 0.005789, 0.6594, -0.7518, 0.005789, 0.6594, -0.7518, 0.005789, -0.3666, 0.2606, 0.8932, -0.3666, 0.2606, 0.8932, -0.3666, 0.2606, 0.8932, 0.1033, -0.4509, 0.8866, 0.1033, -0.4509, 0.8866, 0.1033, -0.4509, 0.8866, 0.1637, -0.6116, 0.774, 0.1637, -0.6116, 0.774, 0.1637, -0.6116, 0.774, 0.1637, -0.6116, 0.774, 0.185, -0.5968, 0.7808, 0.185, -0.5968, 0.7808, 0.185, -0.5968, 0.7808, 0.5344, 0.07192, 0.8422, 0.5344, 0.07192, 0.8422, 0.5344, 0.07192, 0.8422, 0.07368, -0.1572, 0.9848, 0.07368, -0.1572, 0.9848, 0.07368, -0.1572, 0.9848, 0.7945, 0.4057, 0.4518, 0.7945, 0.4057, 0.4518, 0.7945, 0.4057, 0.4518, 0.614, -0.5891, 0.5254, 0.614, -0.5891, 0.5254, 0.614, -0.5891, 0.5254, 0.614, -0.5891, 0.5254, -0.02795, -0.07848, 0.9965, -0.02795, -0.07848, 0.9965, -0.02795, -0.07848, 0.9965, 0.9026, -0.4269, -0.05569, 0.9026, -0.4269, -0.05569, 0.9026, -0.4269, -0.05569, -0.9722, -0.002239, 0.2343, -0.9722, -0.002239, 0.2343, -0.9722, -0.002239, 0.2343, 0.2449, 0.386, 0.8894, 0.2449, 0.386, 0.8894, 0.2449, 0.386, 0.8894, -0.02419, -0.1436, 0.9893, -0.02358, -0.1434, 0.9894, -0.02415, -0.1436, 0.9893, 0.2049, 0.1165, -0.9718, 0.2049, 0.1165, -0.9718, 0.2049, 0.1165, -0.9718, 0.1166, 0.04481, -0.9922, 0.1166, 0.04481, -0.9922, 0.1166, 0.04481, -0.9922, 0.8273, 0.09541, 0.5537, 0.8273, 0.09541, 0.5537, 0.8273, 0.09541, 0.5537, -0.9335, -0.3302, -0.1395, -0.9335, -0.3302, -0.1395, -0.9335, -0.3302, -0.1395, -0.8836, 0.213, 0.4169, -0.8836, 0.213, 0.4169, -0.8836, 0.213, 0.4169, 0.1427, 0.4877, 0.8613, 0.1427, 0.4877, 0.8613, 0.1427, 0.4877, 0.8613, 0.1427, 0.4877, 0.8613, 0.04736, 0.3502, 0.9355, 0.04736, 0.3502, 0.9355, 0.04736, 0.3502, 0.9355, -0.683, -0.3821, 0.6225, -0.683, -0.3821, 0.6225, -0.683, -0.3821, 0.6225, 0.4834, 0.4102, 0.7734, 0.4834, 0.4102, 0.7734, 0.4834, 0.4102, 0.7734, -0.204, -0.1994, 0.9584, -0.204, -0.1994, 0.9584, -0.204, -0.1994, 0.9584, -0.2941, -0.0714, 0.9531, -0.2941, -0.0714, 0.9531, -0.2941, -0.0714, 0.9531, -0.7995, -0.4514, 0.3963, -0.7995, -0.4514, 0.3963, -0.7995, -0.4514, 0.3963, -0.9631, 0.2338, 0.1334, -0.9631, 0.2338, 0.1334, -0.9631, 0.2338, 0.1334, -0.8079, -0.4711, 0.3542, -0.8079, -0.4711, 0.3542, -0.8079, -0.4711, 0.3542, -0.02415, -0.1436, 0.9893, -0.0247, -0.1439, 0.9893, -0.02419, -0.1436, 0.9893, 0.06304, -0.1332, 0.9891, 0.06304, -0.1332, 0.9891, 0.06304, -0.1332, 0.9891, -0.9116, 0.3237, 0.2535, -0.9116, 0.3237, 0.2535, -0.9116, 0.3237, 0.2535, 0.9431, 0.197, 0.268, 0.9431, 0.197, 0.268, 0.9431, 0.197, 0.268, 0.8172, 0.3215, 0.4784, 0.8172, 0.3215, 0.4784, 0.8172, 0.3215, 0.4784, 0.9757, -0.1363, 0.1714, 0.9757, -0.1363, 0.1714, 0.9757, -0.1363, 0.1714, -0.3153, -0.1531, 0.9366, -0.3153, -0.1531, 0.9366, -0.3153, -0.1531, 0.9366, 0.8233, 0.4841, 0.2963, 0.8233, 0.4841, 0.2963, 0.8233, 0.4841, 0.2963, -0.8279, 0.3674, 0.4239, -0.8279, 0.3674, 0.4239, -0.8279, 0.3674, 0.4239, -0.09304, -0.1817, 0.9789, -0.09304, -0.1817, 0.9789, -0.09304, -0.1817, 0.9789, -0.1248, -0.1426, 0.9819, -0.1248, -0.1426, 0.9819, -0.1248, -0.1426, 0.9819, -0.1248, -0.1426, 0.9819, 0.1378, -0.5478, 0.8252, 0.1378, -0.5478, 0.8252, 0.1378, -0.5478, 0.8252, 0.1018, -0.6717, 0.7338, 0.1018, -0.6717, 0.7338, 0.1018, -0.6717, 0.7338, -0.8895, 0.3485, 0.2957, -0.8895, 0.3485, 0.2957, -0.8895, 0.3485, 0.2957, -0.8897, 0.1459, 0.4327, -0.8897, 0.1459, 0.4327, -0.8897, 0.1459, 0.4327, -0.1015, -0.1934, 0.9759, -0.1012, -0.1915, 0.9763, -0.09966, -0.1835, 0.978, -0.7635, 0.3777, -0.5239, -0.7635, 0.3777, -0.5239, -0.7635, 0.3777, -0.5239, -0.09857, 0.8478, 0.521, -0.09857, 0.8478, 0.521, -0.09857, 0.8478, 0.521, 0.2948, 0.104, -0.9499, 0.2948, 0.104, -0.9499, 0.2948, 0.104, -0.9499, 0.3271, -0.15, 0.933, 0.3271, -0.15, 0.933, 0.3271, -0.15, 0.933, -0.009873, 0.7184, 0.6955, -0.009796, 0.7184, 0.6955, -0.008575, 0.7185, 0.6955, -0.926, 0.3564, 0.1244, -0.926, 0.3564, 0.1244, -0.926, 0.3564, 0.1244, -0.9333, 0.1399, 0.3309, -0.9333, 0.1399, 0.3309, -0.9333, 0.1399, 0.3309, -0.01109, 0.7184, 0.6955, -0.009796, 0.7184, 0.6955, -0.009873, 0.7184, 0.6955, 0.001678, 0.01128, -0.9999, 0.001678, 0.01128, -0.9999, 0.001678, 0.01128, -0.9999, -0.02335, 0.03709, -0.999, -0.02099, 0.03456, -0.9992, -0.01804, 0.03139, -0.9993, -0.0598, -0.1983, 0.9783, -0.0598, -0.1983, 0.9783, -0.0598, -0.1983, 0.9783, 0.6267, 0.1249, 0.7692, 0.6267, 0.1249, 0.7692, 0.6267, 0.1249, 0.7692, 0.6467, 0.1746, 0.7425, 0.6467, 0.1746, 0.7425, 0.6467, 0.1746, 0.7425, -0.003531, 0.7686, 0.6397, -0.006742, 0.7671, 0.6415, -0.004764, 0.7685, 0.6399, -0.001977, 0.7567, 0.6538, -0.001977, 0.7567, 0.6538, -0.001977, 0.7567, 0.6538, -0.003531, 0.7686, 0.6397, -0.004158, 0.7677, 0.6408, -0.006742, 0.7671, 0.6415, 0.04851, -0.1432, 0.9885, 0.04851, -0.1432, 0.9885, 0.04851, -0.1432, 0.9885, 0.3882, 0.2583, 0.8846, 0.3882, 0.2583, 0.8846, 0.3882, 0.2583, 0.8846, -0.01342, 0.7441, 0.6679, -0.01342, 0.7441, 0.6679, -0.01342, 0.7441, 0.6679, -0.004158, 0.7677, 0.6408, -0.007159, 0.7663, 0.6425, -0.006742, 0.7671, 0.6415, -0.1351, -0.0482, 0.9897, -0.1351, -0.0482, 0.9897, -0.1351, -0.0482, 0.9897, 0.7649, 0.6436, 0.02872, 0.7649, 0.6436, 0.02872, 0.7649, 0.6436, 0.02872, -0.5211, 0.4771, 0.7077, -0.5211, 0.4771, 0.7077, -0.5211, 0.4771, 0.7077, -0.6759, 0.1243, 0.7265, -0.6759, 0.1243, 0.7265, -0.6759, 0.1243, 0.7265, -0.5117, 0.5116, 0.6903, -0.5117, 0.5116, 0.6903, -0.5117, 0.5116, 0.6903, -0.9837, -0.1076, 0.144, -0.9837, -0.1076, 0.144, -0.9837, -0.1076, 0.144, -0.2866, -0.1834, 0.9403, -0.2866, -0.1834, 0.9403, -0.2866, -0.1834, 0.9403, -0.1107, 0.8067, 0.5804, -0.1107, 0.8067, 0.5804, -0.1107, 0.8067, 0.5804, -0.1049, 0.7776, 0.6199, -0.1049, 0.7776, 0.6199, -0.1049, 0.7776, 0.6199, -0.4494, 0.2361, 0.8616, -0.4494, 0.2361, 0.8616, -0.4494, 0.2361, 0.8616, -0.364, -0.2797, 0.8884, -0.364, -0.2797, 0.8884, -0.364, -0.2797, 0.8884, -0.3449, 0.1455, 0.9273, -0.3449, 0.1455, 0.9273, -0.3449, 0.1455, 0.9273, 0.4706, -0.005339, 0.8824, 0.4725, 0.0005531, 0.8813, 0.4725, 0.0004636, 0.8813, -0.3487, -0.1889, 0.918, -0.3487, -0.1889, 0.918, -0.3487, -0.1889, 0.918, -0.1434, -0.09162, 0.9854, -0.1434, -0.09162, 0.9854, -0.1434, -0.09162, 0.9854, -0.7853, 0.0966, 0.6116, -0.7853, 0.0966, 0.6116, -0.7853, 0.0966, 0.6116, -0.6353, 0.1839, 0.7501, -0.6353, 0.1839, 0.7501, -0.6353, 0.1839, 0.7501, 0.1246, 0.8182, 0.5612, 0.1246, 0.8182, 0.5612, 0.1246, 0.8182, 0.5612, 0.1174, 0.781, 0.6134, 0.1174, 0.781, 0.6134, 0.1174, 0.781, 0.6134, -0.9605, 0.278, -0.01068, -0.9605, 0.278, -0.01068, -0.9605, 0.278, -0.01068, 0.4997, 0.3465, 0.7939, 0.4997, 0.3465, 0.7939, 0.4997, 0.3465, 0.7939, -0.003531, 0.7686, 0.6397, -0.003872, 0.7645, 0.6446, -0.004158, 0.7677, 0.6408, -0.7651, -0.5881, 0.2623, -0.7651, -0.5881, 0.2623, -0.7651, -0.5881, 0.2623, -0.4335, 0.06125, -0.8991, -0.4335, 0.06125, -0.8991, -0.4335, 0.06125, -0.8991, 0.8294, 0.2501, 0.4995, 0.8294, 0.2501, 0.4995, 0.8294, 0.2501, 0.4995, -0.448, -0.03189, 0.8935, -0.448, -0.03189, 0.8935, -0.448, -0.03189, 0.8935, 0.1074, 0.8566, 0.5047, 0.1074, 0.8566, 0.5047, 0.1074, 0.8566, 0.5047, 0.1745, 0.8109, 0.5586, 0.1745, 0.8109, 0.5586, 0.1745, 0.8109, 0.5586, -0.6458, -0.1621, 0.7461, -0.6458, -0.1621, 0.7461, -0.6458, -0.1621, 0.7461, -0.7114, 0.1546, 0.6855, -0.7114, 0.1546, 0.6855, -0.7114, 0.1546, 0.6855, -0.5162, -0.2625, 0.8152, -0.5162, -0.2625, 0.8152, -0.5162, -0.2625, 0.8152, -0.7432, 0.4344, 0.5088, -0.7432, 0.4344, 0.5088, -0.7432, 0.4344, 0.5088, 0.3071, -0.1714, 0.9361, 0.3071, -0.1714, 0.9361, 0.3071, -0.1714, 0.9361, -0.8728, -0.1958, 0.4471, -0.8728, -0.1958, 0.4471, -0.8728, -0.1958, 0.4471, -0.3048, 0.2678, 0.914, -0.3048, 0.2678, 0.914, -0.3048, 0.2678, 0.914, -0.1472, 0.6998, 0.699, -0.1472, 0.6998, 0.699, -0.1472, 0.6998, 0.699, -0.1646, 0.7682, 0.6187, -0.1646, 0.7682, 0.6187, -0.1646, 0.7682, 0.6187, -0.1646, 0.7682, 0.6187, -0.1825, 0.04633, -0.9821, -0.1825, 0.04633, -0.9821, -0.1825, 0.04633, -0.9821, -0.5596, -0.05724, 0.8268, -0.5596, -0.05724, 0.8268, -0.5596, -0.05724, 0.8268, 0.8458, 0.5125, 0.1482, 0.8458, 0.5125, 0.1482, 0.8458, 0.5125, 0.1482, 0.7429, 0.4406, 0.504, 0.7429, 0.4406, 0.504, 0.7429, 0.4406, 0.504, 0.846, 0.529, 0.06678, 0.846, 0.529, 0.06678, 0.846, 0.529, 0.06678, -0.9187, 0.3865, 0.0808, -0.9187, 0.3865, 0.0808, -0.9187, 0.3865, 0.0808, -0.5797, -0.06798, 0.812, -0.5797, -0.06798, 0.812, -0.5797, -0.06798, 0.812, 0.2906, 0.755, 0.5878, 0.2906, 0.755, 0.5878, 0.2906, 0.755, 0.5878, 0.3648, 0.09409, 0.9263, 0.3648, 0.09409, 0.9263, 0.3648, 0.09409, 0.9263, 0.1848, 0.7488, 0.6365, 0.1848, 0.7488, 0.6365, 0.1848, 0.7488, 0.6365, 0.1848, 0.7488, 0.6365, -0.7992, 0.1032, -0.5921, -0.7992, 0.1032, -0.5921, -0.7992, 0.1032, -0.5921, 0.1666, 0.7044, 0.69, 0.1666, 0.7044, 0.69, 0.1666, 0.7044, 0.69, 0.917, 0.3985, 0.01832, 0.917, 0.3985, 0.01832, 0.917, 0.3985, 0.01832, 0.8061, 0.5535, 0.2094, 0.8061, 0.5535, 0.2094, 0.8061, 0.5535, 0.2094, -0.05953, -0.1284, 0.9899, -0.05953, -0.1284, 0.9899, -0.05953, -0.1284, 0.9899, -0.05262, -0.1507, 0.9872, -0.05262, -0.1507, 0.9872, -0.05262, -0.1507, 0.9872, 0.9542, 0.2982, -0.02381, 0.9542, 0.2982, -0.02381, 0.9542, 0.2982, -0.02381, -0.004818, 0.009414, 0.9999, -0.004818, 0.009414, 0.9999, -0.004818, 0.009414, 0.9999, -0.09966, -0.1835, 0.978, -0.1012, -0.1915, 0.9763, -0.09958, -0.1831, 0.978, 0.5421, -0.05367, 0.8386, 0.5421, -0.05367, 0.8386, 0.5421, -0.05367, 0.8386, 0.2982, 0.4736, 0.8287, 0.2982, 0.4736, 0.8287, 0.2982, 0.4736, 0.8287, -0.4759, 0.01933, 0.8793, -0.4759, 0.01933, 0.8793, -0.4759, 0.01933, 0.8793, -0.01563, -0.1133, 0.9934, -0.01563, -0.1133, 0.9934, -0.01563, -0.1133, 0.9934, 0.9541, -0.1385, 0.2656, 0.9541, -0.1385, 0.2656, 0.9541, -0.1385, 0.2656, 0.3663, 0.7491, 0.552, 0.3663, 0.7491, 0.552, 0.3663, 0.7491, 0.552, -0.7262, 0.5021, 0.4696, -0.7262, 0.5021, 0.4696, -0.7262, 0.5021, 0.4696, -0.6942, 0.5077, 0.5102, -0.6942, 0.5077, 0.5102, -0.6942, 0.5077, 0.5102, -0.03997, 0.2856, 0.9575, -0.03997, 0.2856, 0.9575, -0.03997, 0.2856, 0.9575, 0.9454, 0.2302, 0.2308, 0.9454, 0.2302, 0.2308, 0.9454, 0.2302, 0.2308, 0.985, -0.05895, 0.1622, 0.985, -0.05895, 0.1622, 0.985, -0.05895, 0.1622, -0.09888, -0.1205, 0.9878, -0.09888, -0.1205, 0.9878, -0.09888, -0.1205, 0.9878, 0.696, 0.3314, -0.6369, 0.696, 0.3314, -0.6369, 0.696, 0.3314, -0.6369, -0.7211, 0.593, 0.3584, -0.7211, 0.593, 0.3584, -0.7211, 0.593, 0.3584, -0.7732, 0.6213, 0.127, -0.7732, 0.6213, 0.127, -0.7732, 0.6213, 0.127, -0.1291, -0.04059, 0.9908, -0.1291, -0.04059, 0.9908, -0.1291, -0.04059, 0.9908, 0.6836, 0.1191, 0.7201, 0.6836, 0.1191, 0.7201, 0.6836, 0.1191, 0.7201, -0.03772, 0.2352, 0.9712, -0.03772, 0.2352, 0.9712, -0.03772, 0.2352, 0.9712, -0.4587, -0.0008211, 0.8886, -0.4587, -0.0008211, 0.8886, -0.4587, -0.0008211, 0.8886, 0.9474, -0.2849, -0.1457, 0.9474, -0.2849, -0.1457, 0.9474, -0.2849, -0.1457, -0.4206, 0.7593, 0.4966, -0.4206, 0.7593, 0.4966, -0.4206, 0.7593, 0.4966, -0.3835, 0.808, 0.4473, -0.3835, 0.808, 0.4473, -0.3835, 0.808, 0.4473, 0.6828, -0.3539, 0.6391, 0.6828, -0.3539, 0.6391, 0.6828, -0.3539, 0.6391, -0.217, -0.01669, 0.976, -0.217, -0.01669, 0.976, -0.217, -0.01669, 0.976, -0.5307, 0.1223, 0.8387, -0.5307, 0.1223, 0.8387, -0.5307, 0.1223, 0.8387, 0.7223, 0.5717, 0.389, 0.7223, 0.5717, 0.389, 0.7223, 0.5717, 0.389, 0.7751, 0.3114, 0.5498, 0.7751, 0.3114, 0.5498, 0.7751, 0.3114, 0.5498, 0.9209, -0.2375, -0.3091, 0.9209, -0.2375, -0.3091, 0.9209, -0.2375, -0.3091, -0.7423, 0.5842, 0.3281, -0.7423, 0.5842, 0.3281, -0.7423, 0.5842, 0.3281, 0.6956, 0.4122, 0.5884, 0.6956, 0.4122, 0.5884, 0.6956, 0.4122, 0.5884, 0.5202, 0.6813, 0.515, 0.5202, 0.6813, 0.515, 0.5202, 0.6813, 0.515, -0.4157, 0.4216, 0.8059, -0.4157, 0.4216, 0.8059, -0.4157, 0.4216, 0.8059, -0.8506, 0.4947, 0.1782, -0.8498, 0.496, 0.1786, -0.8496, 0.4963, 0.1785, -0.8496, 0.4963, 0.1785, -0.8496, 0.4963, 0.1785, -0.8498, 0.496, 0.1786, -0.4352, 0.7645, 0.4756, -0.4352, 0.7645, 0.4756, -0.4352, 0.7645, 0.4756, -0.02942, 0.2666, 0.9633, -0.02942, 0.2666, 0.9633, -0.02942, 0.2666, 0.9633, -0.1412, 0.4495, 0.8821, -0.1412, 0.4495, 0.8821, -0.1412, 0.4495, 0.8821, -0.1412, 0.4495, 0.8821, 0.9008, -0.1262, 0.4154, 0.9008, -0.1262, 0.4154, 0.9008, -0.1262, 0.4154, -0.8559, 0.4973, 0.142, -0.8559, 0.4973, 0.142, -0.8559, 0.4973, 0.142, -0.7985, 0.5898, -0.1207, -0.7985, 0.5898, -0.1207, -0.7985, 0.5898, -0.1207, 0.8405, -0.2664, 0.4718, 0.8405, -0.2664, 0.4718, 0.8405, -0.2664, 0.4718, -0.8497, 0.4392, 0.2917, -0.8497, 0.4392, 0.2917, -0.8497, 0.4392, 0.2917, 0.9666, -0.05004, -0.2513, 0.966, -0.04101, -0.2551, 0.9666, -0.04919, -0.2517, 0.9659, -0.03975, -0.2557, 0.9666, -0.04919, -0.2517, 0.966, -0.04101, -0.2551, -0.01215, -0.1176, 0.993, -0.01215, -0.1176, 0.993, -0.01215, -0.1176, 0.993, 0.4518, 0.7747, 0.4424, 0.4518, 0.7747, 0.4424, 0.4518, 0.7747, 0.4424, 0.4272, 0.7665, 0.4795, 0.4272, 0.7665, 0.4795, 0.4272, 0.7665, 0.4795, 0.9133, -0.3419, 0.2215, 0.9133, -0.3419, 0.2215, 0.9133, -0.3419, 0.2215, 0.8722, -0.2195, 0.4372, 0.8722, -0.2195, 0.4372, 0.8722, -0.2195, 0.4372, -0.7903, 0.5817, 0.1926, -0.7903, 0.5817, 0.1926, -0.7903, 0.5817, 0.1926, -0.6412, 0.5492, 0.5359, -0.6412, 0.5492, 0.5359, -0.6412, 0.5492, 0.5359, 0.9808, 0.07064, 0.1815, 0.9808, 0.07064, 0.1815, 0.9808, 0.07064, 0.1815, -0.06441, -0.04321, 0.997, -0.06441, -0.04321, 0.997, -0.06441, -0.04321, 0.997, 0.3834, 0.8203, 0.4244, 0.3834, 0.8203, 0.4244, 0.3834, 0.8203, 0.4244, 0.7054, -0.7041, 0.08212, 0.7054, -0.7041, 0.08212, 0.7054, -0.7041, 0.08212, -0.968, -0.04211, 0.2476, -0.968, -0.04211, 0.2476, -0.968, -0.04211, 0.2476, 0.7558, -0.55, 0.3555, 0.7558, -0.55, 0.3555, 0.7558, -0.55, 0.3555, 0.8814, -0.08407, 0.4649, 0.8814, -0.08407, 0.4649, 0.8814, -0.08407, 0.4649, 0.9291, 0.02379, 0.3691, 0.9291, 0.02379, 0.3691, 0.9291, 0.02379, 0.3691, -0.7217, 0.5609, 0.4056, -0.7217, 0.5609, 0.4056, -0.7217, 0.5609, 0.4056, 0.3388, -0.1333, 0.9314, 0.3388, -0.1333, 0.9314, 0.3388, -0.1333, 0.9314, 0.9435, -0.03825, 0.3291, 0.9435, -0.03825, 0.3291, 0.9435, -0.03825, 0.3291, -0.9454, 0.1027, 0.3094, -0.9454, 0.1027, 0.3094, -0.9454, 0.1027, 0.3094, -0.8812, 0.1371, 0.4525, -0.8812, 0.1371, 0.4525, -0.8812, 0.1371, 0.4525, 0.8377, -0.0841, 0.5396, 0.8377, -0.0841, 0.5396, 0.8377, -0.0841, 0.5396, 0.8185, 0.08768, 0.5678, 0.8185, 0.08768, 0.5678, 0.8185, 0.08768, 0.5678, -0.6328, -0.1536, 0.7589, -0.6328, -0.1536, 0.7589, -0.6328, -0.1536, 0.7589, -0.7786, 0.6154, 0.1226, -0.7786, 0.6154, 0.1226, -0.7786, 0.6154, 0.1226, -0.6878, 0.6596, 0.3031, -0.6878, 0.6596, 0.3031, -0.6878, 0.6596, 0.3031, 0.3068, -0.1118, 0.9452, 0.3068, -0.1118, 0.9452, 0.3068, -0.1118, 0.9452, 0.6527, -0.1587, 0.7408, 0.6527, -0.1587, 0.7408, 0.6527, -0.1587, 0.7408, 0.4578, 0.3247, 0.8277, 0.4578, 0.3247, 0.8277, 0.4578, 0.3247, 0.8277, 0.8072, 0.4267, 0.4079, 0.8072, 0.4267, 0.4079, 0.8072, 0.4267, 0.4079, -0.3173, 0.7207, -0.6164, -0.3173, 0.7207, -0.6164, -0.3173, 0.7207, -0.6164, -0.963, -0.08662, 0.2551, -0.963, -0.08662, 0.2551, -0.963, -0.08662, 0.2551, 0.9271, -0.234, -0.293, 0.9271, -0.234, -0.293, 0.9271, -0.234, -0.293, 0.6004, 0.08963, 0.7946, 0.6004, 0.08963, 0.7946, 0.6004, 0.08963, 0.7946, -0.01751, 0.9911, -0.1318, -0.01751, 0.9911, -0.1318, -0.01751, 0.9911, -0.1318, -0.9863, -0.0947, 0.1349, -0.9863, -0.0947, 0.1349, -0.9863, -0.0947, 0.1349, 0.6903, -0.7073, 0.1524, 0.6903, -0.7073, 0.1524, 0.6903, -0.7073, 0.1524, -0.1146, -0.1672, 0.9792, -0.1146, -0.1672, 0.9792, -0.1146, -0.1672, 0.9792, -0.6477, -0.6185, -0.4449, -0.6477, -0.6185, -0.4449, -0.6477, -0.6185, -0.4449, -0.9708, -0.01819, 0.239, -0.9708, -0.01819, 0.239, -0.9708, -0.01819, 0.239, 0.1082, -0.9556, 0.2741, 0.1082, -0.9556, 0.2741, 0.1082, -0.9556, 0.2741, 0.8562, -0.3999, 0.3269, 0.8562, -0.3999, 0.3269, 0.8562, -0.3999, 0.3269, 0.2664, -0.1787, 0.9471, 0.2664, -0.1787, 0.9471, 0.2664, -0.1787, 0.9471, -0.7926, -0.572, 0.2111, -0.7926, -0.572, 0.2111, -0.7926, -0.572, 0.2111, -0.7985, -0.5676, -0.2005, -0.7985, -0.5676, -0.2005, -0.7985, -0.5676, -0.2005, -0.8353, 0.4285, 0.3444, -0.8353, 0.4285, 0.3444, -0.8353, 0.4285, 0.3444, -0.8915, -0.3366, 0.3031, -0.8915, -0.3366, 0.3031, -0.8915, -0.3366, 0.3031, 0.1213, -0.1204, 0.9853, 0.1213, -0.1204, 0.9853, 0.1213, -0.1204, 0.9853, 0.1213, -0.1204, 0.9853, -0.8476, -0.53, 0.0258, -0.8476, -0.53, 0.0258, -0.8476, -0.53, 0.0258, -0.09242, -0.9955, -0.01845, -0.09242, -0.9955, -0.01845, -0.09242, -0.9955, -0.01845, -0.9514, 0.3058, 0.03674, -0.9514, 0.3058, 0.03674, -0.9514, 0.3058, 0.03674, -0.9292, 0.3037, -0.2108, -0.9292, 0.3037, -0.2108, -0.9292, 0.3037, -0.2108, -0.8521, 0.5122, 0.1072, -0.8521, 0.5122, 0.1072, -0.8521, 0.5122, 0.1072, -0.8496, 0.4964, 0.1785, -0.8496, 0.4963, 0.1785, -0.8496, 0.4963, 0.1785, -0.7643, 0.4393, 0.4721, -0.7643, 0.4393, 0.4721, -0.7643, 0.4393, 0.4721, 0.789, 0.2008, 0.5807, 0.789, 0.2008, 0.5807, 0.789, 0.2008, 0.5807, 0.0637, -0.02804, -0.9976, 0.0637, -0.02804, -0.9976, 0.0637, -0.02804, -0.9976, 0.196, -0.1284, -0.9722, 0.196, -0.1284, -0.9722, 0.196, -0.1284, -0.9722, -0.08907, -0.03087, -0.9955, -0.08907, -0.03087, -0.9955, -0.08907, -0.03087, -0.9955, 0.9048, -0.01153, 0.4256, 0.9048, -0.01153, 0.4256, 0.9048, -0.01153, 0.4256, -0.9587, 0.283, 0.02704, -0.9587, 0.283, 0.02704, -0.9587, 0.283, 0.02704, -0.832, 0.4868, 0.2663, -0.832, 0.4868, 0.2663, -0.832, 0.4868, 0.2663, -0.8311, -0.5561, 0.00839, -0.8311, -0.5561, 0.00839, -0.8311, -0.5561, 0.00839, 0.136, -0.06044, -0.9889, 0.136, -0.06044, -0.9889, 0.136, -0.06044, -0.9889, -0.83, 0.2716, 0.4872, -0.83, 0.2716, 0.4872, -0.83, 0.2716, 0.4872, -0.8141, 0.3524, 0.4615, -0.8141, 0.3524, 0.4615, -0.8141, 0.3524, 0.4615, -0.8696, -0.3596, 0.3384, -0.8696, -0.3599, 0.3381, -0.8693, -0.3567, 0.342, 0.907, -0.3662, -0.2082, 0.907, -0.3662, -0.2082, 0.907, -0.3662, -0.2082, 0.8895, 0.2264, 0.3969, 0.8895, 0.2264, 0.3969, 0.8895, 0.2264, 0.3969, -0.8459, -0.491, 0.2084, -0.8459, -0.491, 0.2084, -0.8459, -0.491, 0.2084, 0.103, -0.3962, 0.9124, 0.103, -0.3962, 0.9124, 0.103, -0.3962, 0.9124, -0.8369, 0.4754, 0.2712, -0.8369, 0.4754, 0.2712, -0.8369, 0.4754, 0.2712, -0.8677, 0.4233, 0.2604, -0.8677, 0.4233, 0.2604, -0.8677, 0.4233, 0.2604, -0.1579, 0.295, -0.9424, -0.1579, 0.295, -0.9424, -0.1579, 0.295, -0.9424, -0.6137, 0.1358, -0.7777, -0.6137, 0.1358, -0.7777, -0.6137, 0.1358, -0.7777, 0.05283, -0.114, 0.9921, 0.05283, -0.114, 0.9921, 0.05283, -0.114, 0.9921, 0.04149, 0.01317, -0.9991, 0.04149, 0.01317, -0.9991, 0.04149, 0.01317, -0.9991, -0.01209, 0.006441, -0.9999, -0.01209, 0.006441, -0.9999, -0.01209, 0.006441, -0.9999, -0.7192, -0.5526, 0.4212, -0.7192, -0.5526, 0.4212, -0.7192, -0.5526, 0.4212, -0.6964, -0.1102, 0.7092, -0.6964, -0.1102, 0.7092, -0.6964, -0.1102, 0.7092, -0.04004, -0.3812, 0.9236, -0.04004, -0.3812, 0.9236, -0.04004, -0.3812, 0.9236, 0.9353, -0.1595, 0.3158, 0.9353, -0.1595, 0.3158, 0.9353, -0.1595, 0.3158, 0.9483, -0.09238, 0.3035, 0.9483, -0.09238, 0.3035, 0.9483, -0.09238, 0.3035, 0.6737, -0.4645, -0.5748, 0.6737, -0.4645, -0.5748, 0.6737, -0.4645, -0.5748, 0.5175, -0.8441, 0.1406, 0.5175, -0.8441, 0.1406, 0.5175, -0.8441, 0.1406, 0.08852, -0.06861, -0.9937, 0.08852, -0.06861, -0.9937, 0.08852, -0.06861, -0.9937, -0.4636, 0.8316, -0.3057, -0.4636, 0.8316, -0.3057, -0.4636, 0.8316, -0.3057, -0.1127, -0.3397, -0.9337, -0.1127, -0.3397, -0.9337, -0.1127, -0.3397, -0.9337, -0.421, -0.7655, -0.4865, -0.421, -0.7655, -0.4865, -0.421, -0.7655, -0.4865, -0.8693, -0.3561, 0.3428, -0.8696, -0.3596, 0.3384, -0.8693, -0.3567, 0.342, -0.9253, 0.2496, 0.2854, -0.9253, 0.2496, 0.2854, -0.9253, 0.2496, 0.2854, 0.01271, -0.2531, 0.9674, 0.01271, -0.2531, 0.9674, 0.01271, -0.2531, 0.9674, 0.04533, -0.2815, 0.9585, 0.04533, -0.2815, 0.9585, 0.04533, -0.2815, 0.9585, 0.08257, -0.1063, 0.9909, 0.08257, -0.1063, 0.9909, 0.08257, -0.1063, 0.9909, -0.813, 0.58, -0.05182, -0.813, 0.58, -0.05182, -0.813, 0.58, -0.05182, -0.6243, 0.1558, 0.7654, -0.6243, 0.1558, 0.7654, -0.6243, 0.1558, 0.7654, -0.8675, -0.4942, -0.05712, -0.8675, -0.4942, -0.05712, -0.8675, -0.4942, -0.05712, 0.9382, -0.1851, 0.2924, 0.9382, -0.1851, 0.2924, 0.9382, -0.1851, 0.2924, 0.9293, -0.2208, 0.296, 0.9293, -0.2208, 0.296, 0.9293, -0.2208, 0.296, -0.9257, -0.357, 0.1247, -0.9257, -0.357, 0.1247, -0.9257, -0.357, 0.1247, 0.1569, -0.6987, 0.698, 0.1569, -0.6987, 0.698, 0.1569, -0.6987, 0.698, -0.2358, 0.9485, 0.2118, -0.2358, 0.9485, 0.2118, -0.2358, 0.9485, 0.2118, -0.2696, 0.9629, -0.008041, -0.2696, 0.9629, -0.008041, -0.2696, 0.9629, -0.008041, -0.734, 0.5518, 0.396, -0.734, 0.5518, 0.396, -0.734, 0.5518, 0.396, -0.8865, -0.4614, 0.0352, -0.8865, -0.4614, 0.0352, -0.8865, -0.4614, 0.0352, 0.9588, -0.1103, 0.2617, 0.961, -0.1104, 0.2535, 0.9612, -0.1104, 0.253, 0.9451, -0.2168, 0.2447, 0.9451, -0.2168, 0.2447, 0.9451, -0.2168, 0.2447, 0.6933, -0.1936, 0.6942, 0.6933, -0.1936, 0.6942, 0.6933, -0.1936, 0.6942, -0.9671, 0.228, 0.1126, -0.9671, 0.228, 0.1126, -0.9671, 0.228, 0.1126, -0.2757, 0.9453, -0.1745, -0.2757, 0.9453, -0.1745, -0.2757, 0.9453, -0.1745, -0.0735, 0.9491, -0.3063, -0.0735, 0.9491, -0.3063, -0.0735, 0.9491, -0.3063, -0.5058, 0.7035, 0.4993, -0.5058, 0.7035, 0.4993, -0.5058, 0.7035, 0.4993, -0.7072, 0.4015, 0.582, -0.7072, 0.4015, 0.582, -0.7072, 0.4015, 0.582, -0.8461, 0.01899, 0.5326, -0.8461, 0.01899, 0.5326, -0.8461, 0.01899, 0.5326, -0.8274, -0.5608, -0.0289, -0.8274, -0.5608, -0.0289, -0.8274, -0.5608, -0.0289, -0.933, -0.3058, -0.1898, -0.933, -0.3058, -0.1898, -0.933, -0.3058, -0.1898, -0.2332, 0.9685, -0.08718, -0.2332, 0.9685, -0.08718, -0.2332, 0.9685, -0.08718, -0.03956, 0.9784, -0.2027, -0.03956, 0.9784, -0.2027, -0.03956, 0.9784, -0.2027, 0.961, -0.1104, 0.2535, 0.9588, -0.1103, 0.2617, 0.9584, -0.1103, 0.2632, -0.3739, 0.7671, 0.5212, -0.3739, 0.7671, 0.5212, -0.3739, 0.7671, 0.5212, -0.7825, 0.446, 0.4345, -0.7825, 0.446, 0.4345, -0.7825, 0.446, 0.4345, -0.7252, 0.5774, 0.3751, -0.7252, 0.5774, 0.3751, -0.7252, 0.5774, 0.3751, -0.3189, 0.9352, 0.1541, -0.3189, 0.9352, 0.1541, -0.3189, 0.9352, 0.1541, 0.8081, -0.572, -0.1406, 0.8081, -0.572, -0.1406, 0.8081, -0.572, -0.1406, -0.7147, -0.6193, -0.3251, -0.7147, -0.6193, -0.3251, -0.7147, -0.6193, -0.3251, -0.1576, 0.8058, 0.5708, -0.1576, 0.8058, 0.5708, -0.1576, 0.8058, 0.5708, 0.2171, -0.2163, 0.9519, 0.2171, -0.2163, 0.9519, 0.2171, -0.2163, 0.9519, 0.3162, -0.07439, 0.9458, 0.3162, -0.07439, 0.9458, 0.3162, -0.07439, 0.9458, 0.9594, -0.1907, 0.2078, 0.9594, -0.1907, 0.2078, 0.9594, -0.1907, 0.2078, -0.8968, -0.3907, 0.2077, -0.8968, -0.3907, 0.2077, -0.8968, -0.3907, 0.2077, -0.9737, -0.1283, 0.1881, -0.9737, -0.1283, 0.1881, -0.9737, -0.1283, 0.1881, -0.02606, 0.9963, -0.08145, -0.02606, 0.9963, -0.08145, -0.02606, 0.9963, -0.08145, 0.005396, -0.01761, -0.9998, 0.004251, -0.0178, -0.9998, 0.002037, -0.01817, -0.9998, -0.06659, -0.3394, -0.9383, -0.06659, -0.3394, -0.9383, -0.06659, -0.3394, -0.9383, -0.6213, -0.7396, -0.2586, -0.6213, -0.7396, -0.2586, -0.6213, -0.7396, -0.2586, -0.2827, 0.4665, 0.8381, -0.2827, 0.4665, 0.8381, -0.2827, 0.4665, 0.8381, -0.2738, 0.7758, 0.5684, -0.2738, 0.7758, 0.5684, -0.2738, 0.7758, 0.5684, 0.6481, -0.1078, 0.7539, 0.6481, -0.1078, 0.7539, 0.6481, -0.1078, 0.7539, 0.6755, -0.204, 0.7086, 0.6755, -0.204, 0.7086, 0.6755, -0.204, 0.7086, -0.9713, -0.1774, 0.1584, -0.9713, -0.1775, 0.1586, -0.9708, -0.1785, 0.1599, -0.9432, -0.07194, 0.3242, -0.9432, -0.07194, 0.3242, -0.9432, -0.07194, 0.3242, -0.9785, -0.128, 0.162, -0.9785, -0.128, 0.162, -0.9785, -0.128, 0.162, 0.2298, 0.9554, 0.1857, 0.2298, 0.9554, 0.1857, 0.2298, 0.9554, 0.1857, 0.02998, 0.9964, -0.07884, 0.02998, 0.9964, -0.07884, 0.02998, 0.9964, -0.07884, -0.7271, -0.6865, -0.01033, -0.7271, -0.6865, -0.01033, -0.7271, -0.6865, -0.01033, -0.5855, -0.4643, -0.6646, -0.5855, -0.4643, -0.6646, -0.5855, -0.4643, -0.6646, 0.235, 0.6749, 0.6995, 0.235, 0.6749, 0.6995, 0.235, 0.6749, 0.6995, 0.8331, -0.5374, 0.1311, 0.8331, -0.5374, 0.1311, 0.8331, -0.5374, 0.1311, -0.9708, -0.1787, 0.1601, -0.9708, -0.1785, 0.1599, -0.9713, -0.1775, 0.1586, 0.2105, 0.02144, 0.9774, 0.2105, 0.02144, 0.9774, 0.2105, 0.02144, 0.9774, -0.1308, 0.98, 0.1499, -0.1308, 0.98, 0.1499, -0.1308, 0.98, 0.1499, -0.08979, 0.6372, 0.7655, -0.08979, 0.6372, 0.7655, -0.08979, 0.6372, 0.7655, -0.1252, 0.0178, -0.992, -0.1252, 0.0178, -0.992, -0.1252, 0.0178, -0.992, -0.03201, -0.1576, -0.987, -0.03201, -0.1576, -0.987, -0.03201, -0.1576, -0.987, 0.8292, -0.5558, 0.05933, 0.8292, -0.5558, 0.05933, 0.8292, -0.5558, 0.05933, 0.08209, -0.08361, 0.9931, 0.08209, -0.08361, 0.9931, 0.08209, -0.08361, 0.9931, 0.1077, -0.2008, 0.9737, 0.1085, -0.201, 0.9736, 0.09902, -0.1992, 0.9749, -0.9552, -0.01011, 0.2957, -0.9552, -0.01011, 0.2957, -0.9552, -0.01011, 0.2957, 0.8261, -0.5139, 0.2313, 0.8261, -0.5139, 0.2313, 0.8261, -0.5139, 0.2313, 0.09841, 0.6244, 0.7749, 0.09841, 0.6244, 0.7749, 0.09841, 0.6244, 0.7749, 0.1388, 0.9791, 0.1489, 0.1388, 0.9791, 0.1489, 0.1388, 0.9791, 0.1489, 0.08635, 0.9641, -0.251, 0.08635, 0.9641, -0.251, 0.08635, 0.9641, -0.251, -0.9372, -0.1102, 0.3309, -0.9372, -0.1102, 0.3309, -0.9372, -0.1102, 0.3309, 0.1052, -0.08992, 0.9904, 0.1056, -0.09194, 0.9902, 0.1033, -0.07991, 0.9914, 0.6134, -0.1087, 0.7823, 0.6134, -0.1087, 0.7823, 0.6134, -0.1087, 0.7823, 0.9458, 0.0457, 0.3214, 0.9458, 0.0457, 0.3214, 0.9458, 0.0457, 0.3214, -0.9223, -0.03927, 0.3846, -0.9223, -0.03927, 0.3846, -0.9223, -0.03927, 0.3846, -0.9167, -0.3372, 0.2146, -0.9167, -0.3372, 0.2146, -0.9167, -0.3372, 0.2146, -0.9463, 0.02987, 0.3218, -0.9463, 0.02987, 0.3218, -0.9463, 0.02987, 0.3218, 0.7733, -0.5629, 0.2919, 0.7733, -0.5629, 0.2919, 0.7733, -0.5629, 0.2919, -0.9311, -0.2314, 0.2819, -0.9311, -0.2314, 0.2819, -0.9311, -0.2314, 0.2819, -0.9459, -0.171, 0.2757, -0.9459, -0.171, 0.2757, -0.9459, -0.171, 0.2757, -0.0008147, 0.9836, -0.1805, -0.0008147, 0.9836, -0.1805, -0.0008147, 0.9836, -0.1805, -0.0214, 0.9854, -0.1691, -0.0214, 0.9854, -0.1691, -0.0214, 0.9854, -0.1691, 0.02713, -0.1963, 0.9802, 0.02713, -0.1963, 0.9802, 0.02713, -0.1963, 0.9802, 0.02505, 0.9874, -0.1559, 0.0247, 0.9875, -0.1555, 0.02474, 0.9875, -0.1555, -0.888, -0.2404, 0.3921, -0.888, -0.2404, 0.3921, -0.888, -0.2404, 0.3921, -0.6262, -0.0993, 0.7733, -0.6262, -0.0993, 0.7733, -0.6262, -0.0993, 0.7733, -0.6081, -0.5771, 0.5451, -0.6081, -0.5771, 0.5451, -0.6081, -0.5771, 0.5451, 0.09902, -0.1992, 0.9749, 0.09782, -0.199, 0.9751, 0.1077, -0.2008, 0.9737, 0.7598, -0.1765, 0.6257, 0.7598, -0.1765, 0.6257, 0.7598, -0.1765, 0.6257, -0.2935, 0.9108, 0.2905, -0.2935, 0.9108, 0.2905, -0.2935, 0.9108, 0.2905, 0.08686, 0.01737, 0.9961, 0.08686, 0.01737, 0.9961, 0.08686, 0.01737, 0.9961, 0.3132, 0.9076, 0.2795, 0.3132, 0.9076, 0.2795, 0.3132, 0.9076, 0.2795, -0.7761, 0.4363, 0.4553, -0.7761, 0.4363, 0.4553, -0.7761, 0.4363, 0.4553, -0.05882, 0.6974, -0.7143, -0.05882, 0.6974, -0.7143, -0.05882, 0.6974, -0.7143, 0.2944, -0.7176, -0.6312, 0.2944, -0.7176, -0.6312, 0.2944, -0.7176, -0.6312, 0.164, -0.5162, -0.8406, 0.164, -0.5162, -0.8406, 0.164, -0.5162, -0.8406, 0.7262, 0.1492, 0.6711, 0.7262, 0.1492, 0.6711, 0.7262, 0.1492, 0.6711, 0.6285, -0.5673, 0.5321, 0.6285, -0.5673, 0.5321, 0.6285, -0.5673, 0.5321, -0.2568, -0.1491, 0.9549, -0.2568, -0.1491, 0.9549, -0.2568, -0.1491, 0.9549, -0.9259, -0.1372, 0.3519, -0.9259, -0.1372, 0.3519, -0.9259, -0.1372, 0.3519, -0.8521, -0.3788, 0.3611, -0.8521, -0.3788, 0.3611, -0.8521, -0.3788, 0.3611, 0.0899, -0.1584, 0.9833, 0.0899, -0.1584, 0.9833, 0.0899, -0.1584, 0.9833, 0.2616, 0.9651, -0.01017, 0.2616, 0.9651, -0.01017, 0.2616, 0.9651, -0.01017, 0.7386, 0.1226, 0.6629, 0.7386, 0.1226, 0.6629, 0.7386, 0.1226, 0.6629, 0.4841, 0.1425, 0.8633, 0.4841, 0.1425, 0.8633, 0.4841, 0.1425, 0.8633, 0.2995, 0.9431, -0.1445, 0.2995, 0.9431, -0.1445, 0.2995, 0.9431, -0.1445, -0.7553, 0.236, 0.6114, -0.7553, 0.236, 0.6114, -0.7553, 0.236, 0.6114, 0.8802, 0.143, 0.4526, 0.8802, 0.143, 0.4526, 0.8802, 0.143, 0.4526, 0.883, 0.3411, 0.3223, 0.883, 0.3411, 0.3223, 0.883, 0.3411, 0.3223, -0.5681, -0.008639, 0.8229, -0.5681, -0.008639, 0.8229, -0.5681, -0.008639, 0.8229, 0.377, -0.2012, 0.9041, 0.377, -0.2012, 0.9041, 0.377, -0.2012, 0.9041, 0.1033, -0.07991, 0.9914, 0.1032, -0.07926, 0.9915, 0.1052, -0.08992, 0.9904, 0.01784, 0.009439, 0.9998, 0.01784, 0.009439, 0.9998, 0.01784, 0.009439, 0.9998, 0.02474, 0.9875, -0.1555, 0.0247, 0.9875, -0.1555, 0.02431, 0.9876, -0.155, 0.1645, 0.9679, -0.1901, 0.1645, 0.9679, -0.1901, 0.1645, 0.9679, -0.1901, 0.1742, 0.03478, 0.9841, 0.1742, 0.03478, 0.9841, 0.1742, 0.03478, 0.9841, 0.9645, 0.229, 0.1318, 0.9645, 0.229, 0.1318, 0.9645, 0.229, 0.1318, 0.9524, -0.02545, 0.3037, 0.9524, -0.02545, 0.3037, 0.9524, -0.02545, 0.3037, 0.1488, -0.1183, 0.9818, 0.1488, -0.1183, 0.9818, 0.1488, -0.1183, 0.9818, 0.3603, 0.1424, 0.9219, 0.3603, 0.1424, 0.9219, 0.3603, 0.1424, 0.9219, 0.8698, -0.4932, -0.01204, 0.8698, -0.4932, -0.01204, 0.8698, -0.4932, -0.01204, 0.8836, -0.4622, 0.0756, 0.8836, -0.4622, 0.0756, 0.8836, -0.4622, 0.0756, 0.3383, 0.9313, 0.1348, 0.3383, 0.9313, 0.1348, 0.3383, 0.9313, 0.1348, 0.3856, -0.2479, 0.8887, 0.3856, -0.2479, 0.8887, 0.3856, -0.2479, 0.8887, 0.9497, 0.004253, 0.313, 0.9497, 0.004253, 0.313, 0.9497, 0.004253, 0.313, 0.8368, 0.021, 0.5471, 0.8368, 0.021, 0.5471, 0.8368, 0.021, 0.5471, -0.07597, -0.1693, 0.9826, -0.07597, -0.1693, 0.9826, -0.07597, -0.1693, 0.9826, -0.1734, 0.01779, 0.9847, -0.1734, 0.01779, 0.9847, -0.1734, 0.01779, 0.9847, -0.000277, 0.9806, -0.1959, -0.000277, 0.9806, -0.1959, -0.000277, 0.9806, -0.1959, -0.0155, 0.9596, -0.281, -0.0155, 0.9596, -0.281, -0.0155, 0.9596, -0.281, 0.1039, -0.9934, -0.04755, 0.1039, -0.9934, -0.04755, 0.1039, -0.9934, -0.04755, -0.1095, -0.9557, 0.2731, -0.1095, -0.9557, 0.2731, -0.1095, -0.9557, 0.2731, 0.1612, 0.1399, 0.977, 0.1536, 0.1456, 0.9773, 0.1603, 0.1406, 0.977, 0.1536, 0.1456, 0.9773, 0.1534, 0.1457, 0.9774, 0.1603, 0.1406, 0.977, 0.1309, -0.0111, 0.9913, 0.1309, -0.0111, 0.9913, 0.1309, -0.0111, 0.9913, -0.05244, -0.1166, 0.9918, -0.05244, -0.1166, 0.9918, -0.05244, -0.1166, 0.9918, -0.3174, -0.1135, 0.9415, -0.3174, -0.1135, 0.9415, -0.3174, -0.1135, 0.9415, 0.8419, -0.5391, 0.02539, 0.8419, -0.5391, 0.02539, 0.8419, -0.5391, 0.02539, -0.5776, 0.8073, -0.1207, -0.5776, 0.8073, -0.1207, -0.5776, 0.8073, -0.1207, -0.4669, 0.8303, -0.3043, -0.4669, 0.8303, -0.3043, -0.4669, 0.8303, -0.3043, -0.4139, 0.8743, -0.2536, -0.4139, 0.8743, -0.2536, -0.4139, 0.8743, -0.2536, -0.1573, 0.1623, 0.9741, -0.1512, 0.1669, 0.9743, -0.152, 0.1663, 0.9743, -0.1573, 0.1623, 0.9741, -0.152, 0.1663, 0.9743, -0.1575, 0.1622, 0.9741, -0.0418, -0.5049, 0.8622, -0.0418, -0.5049, 0.8622, -0.0418, -0.5049, 0.8622, -0.28, -0.08846, 0.9559, -0.28, -0.08846, 0.9559, -0.28, -0.08846, 0.9559, -0.4053, 0.795, -0.4514, -0.4053, 0.795, -0.4514, -0.4053, 0.795, -0.4514, -0.4289, 0.6177, 0.6591, -0.4289, 0.6177, 0.6591, -0.4289, 0.6177, 0.6591, -0.4682, 0.8378, 0.2808, -0.4682, 0.8378, 0.2808, -0.4682, 0.8378, 0.2808, 0.05952, -0.5594, -0.8268, 0.05952, -0.5594, -0.8268, 0.05952, -0.5594, -0.8268, -0.05969, -0.04197, -0.9973, -0.05969, -0.04197, -0.9973, -0.05969, -0.04197, -0.9973, -0.07288, -0.3893, 0.9182, -0.07288, -0.3893, 0.9182, -0.07288, -0.3893, 0.9182, -0.09043, -0.4689, 0.8786, -0.0962, -0.4721, 0.8763, -0.09541, -0.4716, 0.8766, 0.9245, 0.3538, 0.142, 0.9245, 0.3538, 0.142, 0.9245, 0.3538, 0.142, 0.9262, 0.1196, 0.3575, 0.9262, 0.1196, 0.3575, 0.9262, 0.1196, 0.3575, 0.0253, -0.1177, 0.9927, 0.0253, -0.1177, 0.9927, 0.0253, -0.1177, 0.9927, 0.8255, -0.5543, -0.1065, 0.8255, -0.5543, -0.1065, 0.8255, -0.5543, -0.1065, -0.05784, 0.2665, 0.9621, -0.05784, 0.2665, 0.9621, -0.05784, 0.2665, 0.9621, -0.1219, -0.1446, 0.982, -0.1116, -0.1494, 0.9824, -0.1204, -0.1453, 0.982, 0.8304, 0.3308, 0.4483, 0.8304, 0.3308, 0.4483, 0.8304, 0.3308, 0.4483, 0.1681, -0.3987, 0.9015, 0.1681, -0.3987, 0.9015, 0.1681, -0.3987, 0.9015, 0.1681, -0.3987, 0.9015, -0.2914, 0.7715, 0.5656, -0.2914, 0.7715, 0.5656, -0.2914, 0.7715, 0.5656, -0.5713, 0.1036, 0.8142, -0.5713, 0.1036, 0.8142, -0.5713, 0.1036, 0.8142, 0.07859, 0.2139, 0.9737, 0.07903, 0.2146, 0.9735, 0.08149, 0.2183, 0.9725, 0.01126, 0.2857, 0.9583, 0.01126, 0.2857, 0.9583, 0.01126, 0.2857, 0.9583, 0.6022, -0.4341, -0.67, 0.6022, -0.4341, -0.67, 0.6022, -0.4341, -0.67, 0.7613, -0.6484, -0.006529, 0.7613, -0.6484, -0.006529, 0.7613, -0.6484, -0.006529, 0.4382, 0.6272, 0.6439, 0.4382, 0.6272, 0.6439, 0.4382, 0.6272, 0.6439, 0.3117, 0.7637, 0.5653, 0.3117, 0.7637, 0.5653, 0.3117, 0.7637, 0.5653, 0.08278, 0.1123, -0.9902, 0.08278, 0.1123, -0.9902, 0.08278, 0.1123, -0.9902, 0.2793, -0.2783, -0.919, 0.2793, -0.2783, -0.919, 0.2793, -0.2783, -0.919, 0.8327, -0.4433, 0.3318, 0.8327, -0.4433, 0.3318, 0.8327, -0.4433, 0.3318, 0.2059, -0.09763, 0.9737, 0.2059, -0.09763, 0.9737, 0.2059, -0.09763, 0.9737, 0.2402, 0.8509, -0.4671, 0.2402, 0.8509, -0.4671, 0.2402, 0.8509, -0.4671, 0.5286, 0.8302, -0.1773, 0.5286, 0.8302, -0.1773, 0.5286, 0.8302, -0.1773, 0.4174, 0.8809, -0.2233, 0.4174, 0.8809, -0.2233, 0.4174, 0.8809, -0.2233, 0.3575, -0.5367, -0.7643, 0.3575, -0.5367, -0.7643, 0.3575, -0.5367, -0.7643, 0.6687, -0.7305, 0.1388, 0.6687, -0.7305, 0.1388, 0.6687, -0.7305, 0.1388, 0.4073, 0.8041, -0.4331, 0.4073, 0.8041, -0.4331, 0.4073, 0.8041, -0.4331, 0.4717, 0.8516, 0.2287, 0.4717, 0.8516, 0.2287, 0.4717, 0.8516, 0.2287, 0.8544, -0.3462, 0.3874, 0.8544, -0.3462, 0.3874, 0.8544, -0.3462, 0.3874, 0.9307, -0.3479, 0.1129, 0.9307, -0.3479, 0.1129, 0.9307, -0.3479, 0.1129, 0.8192, -0.4091, 0.4019, 0.8192, -0.4091, 0.4019, 0.8192, -0.4091, 0.4019, 0.6768, -0.4956, 0.5444, 0.6768, -0.4956, 0.5444, 0.6768, -0.4956, 0.5444, -0.6375, -0.05686, -0.7683, -0.6375, -0.05686, -0.7683, -0.6375, -0.05686, -0.7683, 0.0874, -0.03657, -0.9955, 0.0874, -0.03657, -0.9955, 0.0874, -0.03657, -0.9955, 0.2749, 0.1744, -0.9455, 0.2749, 0.1744, -0.9455, 0.2749, 0.1744, -0.9455, 0.4581, -0.009264, -0.8889, 0.4581, -0.009264, -0.8889, 0.4581, -0.009264, -0.8889, 0.2796, -0.3317, 0.901, 0.2796, -0.3317, 0.901, 0.2796, -0.3317, 0.901, 0.8111, -0.4617, 0.3591, 0.8111, -0.4617, 0.3591, 0.8111, -0.4617, 0.3591, 0.9484, 0.2337, 0.2142, 0.9484, 0.2337, 0.2142, 0.9484, 0.2337, 0.2142, 0.2123, -0.5334, -0.8188, 0.2123, -0.5334, -0.8188, 0.2123, -0.5334, -0.8188, 0.2672, -0.8202, -0.5058, 0.2672, -0.8202, -0.5058, 0.2672, -0.8202, -0.5058, 0.8561, -0.3603, 0.3704, 0.8561, -0.3603, 0.3704, 0.8561, -0.3603, 0.3704, 0.5393, -0.06817, 0.8393, 0.5393, -0.06817, 0.8393, 0.5393, -0.06817, 0.8393, 0.7045, -0.708, -0.04892, 0.7045, -0.708, -0.04892, 0.7045, -0.708, -0.04892, 0.4463, -0.3375, 0.8288, 0.4463, -0.3375, 0.8288, 0.4463, -0.3375, 0.8288, 0.5834, -0.348, 0.7339, 0.5834, -0.348, 0.7339, 0.5834, -0.348, 0.7339, 0.7911, -0.5615, 0.2425, 0.7911, -0.5615, 0.2425, 0.7911, -0.5615, 0.2425, 0.4691, 0.8264, -0.3115, 0.4691, 0.8264, -0.3115, 0.4691, 0.8264, -0.3115, -0.2031, -0.2532, -0.9458, -0.2031, -0.2532, -0.9458, -0.2031, -0.2532, -0.9458, 0.8108, 0.5816, -0.06615, 0.8108, 0.5816, -0.06615, 0.8108, 0.5816, -0.06615, 0.2797, -0.9233, 0.2632, 0.2797, -0.9233, 0.2632, 0.2797, -0.9233, 0.2632, 0.2441, -0.9239, 0.2946, 0.2441, -0.9239, 0.2946, 0.2441, -0.9239, 0.2946, 0.1308, -0.9491, -0.2866, 0.1308, -0.9491, -0.2866, 0.1308, -0.9491, -0.2866, 0.5581, -0.2358, 0.7955, 0.5581, -0.2358, 0.7955, 0.5581, -0.2358, 0.7955, 0.8556, 0.4834, 0.1852, 0.8556, 0.4834, 0.1852, 0.8556, 0.4834, 0.1852, 0.8393, 0.5045, 0.2025, 0.8395, 0.5046, 0.2017, 0.8413, 0.5054, 0.1916, 0.8839, -0.2474, 0.3969, 0.8839, -0.2474, 0.3969, 0.8839, -0.2474, 0.3969, 0.8107, -0.484, 0.3295, 0.8107, -0.484, 0.3295, 0.8107, -0.484, 0.3295, 0.7005, -0.3739, 0.6079, 0.7005, -0.3739, 0.6079, 0.7005, -0.3739, 0.6079, 0.6513, -0.1855, 0.7358, 0.6513, -0.1855, 0.7358, 0.6513, -0.1855, 0.7358, 0.6724, -0.1885, 0.7158, 0.6724, -0.1885, 0.7158, 0.6724, -0.1885, 0.7158, -0.09541, -0.4716, 0.8766, -0.08952, -0.4684, 0.879, -0.09043, -0.4689, 0.8786, -0.1204, -0.1453, 0.982, -0.1116, -0.1494, 0.9824, -0.1101, -0.1502, 0.9825, 0.05883, -0.4511, 0.8905, 0.05883, -0.4511, 0.8905, 0.05883, -0.4511, 0.8905, 0.9139, 0.3856, 0.1271, 0.9139, 0.3856, 0.1271, 0.9139, 0.3856, 0.1271, 0.7891, 0.607, -0.0939, 0.7891, 0.607, -0.0939, 0.7891, 0.607, -0.0939, 0.8395, 0.5046, 0.2017, 0.8393, 0.5045, 0.2025, 0.839, 0.5044, 0.2042, 0.881, 0.437, 0.1812, 0.881, 0.437, 0.1812, 0.881, 0.437, 0.1812, 0.04567, -0.1731, 0.9839, 0.04567, -0.1731, 0.9839, 0.04567, -0.1731, 0.9839, 0.8068, 0.2612, -0.53, 0.8068, 0.2612, -0.53, 0.8068, 0.2612, -0.53, 0.9798, -0.1485, 0.134, 0.9798, -0.1485, 0.134, 0.9798, -0.1485, 0.134, 0.07474, -0.4087, 0.9096, 0.07474, -0.4087, 0.9096, 0.07474, -0.4087, 0.9096, -0.04061, -0.04926, -0.998, -0.04061, -0.04926, -0.998, -0.04061, -0.04926, -0.998, 0.3316, -0.6794, -0.6545, 0.3316, -0.6794, -0.6545, 0.3316, -0.6794, -0.6545, 0.6779, 0.2944, -0.6736, 0.6779, 0.2944, -0.6736, 0.6779, 0.2944, -0.6736, 0.0522, -0.07834, 0.9956, 0.0522, -0.07834, 0.9956, 0.0522, -0.07834, 0.9956, 0.09656, -0.4365, 0.8945, 0.09656, -0.4365, 0.8945, 0.09656, -0.4365, 0.8945, 0.1763, -0.9672, 0.1828, 0.1763, -0.9672, 0.1828, 0.1763, -0.9672, 0.1828, 0.1051, -0.9934, -0.04686, 0.1051, -0.9934, -0.04686, 0.1051, -0.9934, -0.04686, 0.793, 0.5613, 0.2367, 0.793, 0.5613, 0.2367, 0.793, 0.5613, 0.2367, 0.4289, 0.2512, -0.8677, 0.4289, 0.2512, -0.8677, 0.4289, 0.2512, -0.8677, 0.5634, 0.2178, -0.7969, 0.5634, 0.2178, -0.7969, 0.5634, 0.2178, -0.7969, 0.5399, 0.4585, 0.7059, 0.5399, 0.4585, 0.7059, 0.5399, 0.4585, 0.7059, -0.06954, -0.9673, -0.244, -0.06954, -0.9673, -0.244, -0.06954, -0.9673, -0.244, -0.1988, -0.9601, 0.1968, -0.1988, -0.9601, 0.1968, -0.1988, -0.9601, 0.1968, 0.2078, 0.4214, -0.8827, 0.2078, 0.4214, -0.8827, 0.2078, 0.4214, -0.8827, 0.04458, -0.2339, 0.9712, 0.04458, -0.2339, 0.9712, 0.04458, -0.2339, 0.9712, 0.1067, -0.07514, -0.9914, 0.1067, -0.07514, -0.9914, 0.1067, -0.07514, -0.9914, -0.01158, 0.02226, -0.9997, -0.01158, 0.02226, -0.9997, -0.01158, 0.02226, -0.9997, 0.5288, 0.5006, 0.6854, 0.5288, 0.5006, 0.6854, 0.5288, 0.5006, 0.6854, -0.4896, -0.8024, 0.3413, -0.4896, -0.8024, 0.3413, -0.4896, -0.8024, 0.3413, 0.1798, -0.643, -0.7445, 0.1798, -0.643, -0.7445, 0.1798, -0.643, -0.7445, 0.7014, 0.5581, 0.4434, 0.7014, 0.5581, 0.4434, 0.7014, 0.5581, 0.4434, 0.712, 0.5995, 0.3657, 0.712, 0.5995, 0.3657, 0.712, 0.5995, 0.3657, -0.05508, -0.01827, 0.9983, -0.05508, -0.01827, 0.9983, -0.05508, -0.01827, 0.9983, -0.1823, -0.08114, -0.9799, -0.1823, -0.08114, -0.9799, -0.1823, -0.08114, -0.9799, -0.02007, -0.6159, -0.7876, -0.02007, -0.6159, -0.7876, -0.02007, -0.6159, -0.7876, -0.01602, 0.01874, -0.9997, -0.01602, 0.01874, -0.9997, -0.01602, 0.01874, -0.9997, 0.7955, 0.6039, 0.04924, 0.7955, 0.6039, 0.04924, 0.7955, 0.6039, 0.04924, 0.7698, 0.6271, 0.1191, 0.7698, 0.6271, 0.1191, 0.7698, 0.6271, 0.1191, 0.7026, 0.4185, 0.5755, 0.7026, 0.4185, 0.5755, 0.7026, 0.4185, 0.5755, -0.1054, -0.9904, 0.08925, -0.1054, -0.9904, 0.08925, -0.1054, -0.9904, 0.08925, 0.1182, -0.9893, 0.08592, 0.1182, -0.9893, 0.08592, 0.1182, -0.9893, 0.08592, 0.8406, 0.4627, 0.2817, 0.8406, 0.4627, 0.2817, 0.8406, 0.4627, 0.2817, 0.1466, -0.1688, -0.9747, 0.1391, -0.1707, -0.9755, 0.1482, -0.1683, -0.9745, 0.7005, 0.5087, 0.5004, 0.7005, 0.5087, 0.5004, 0.7005, 0.5087, 0.5004, 0.1957, -0.6182, -0.7613, 0.1957, -0.6182, -0.7613, 0.1957, -0.6182, -0.7613, 0.8454, 0.4488, 0.2897, 0.8454, 0.4488, 0.2897, 0.8454, 0.4488, 0.2897, -0.6508, -0.7588, -0.02764, -0.6508, -0.7588, -0.02764, -0.6508, -0.7588, -0.02764, -0.8817, -0.4671, -0.06678, -0.8817, -0.4671, -0.06678, -0.8817, -0.4671, -0.06678, -0.5046, -0.8277, -0.2455, -0.5046, -0.8277, -0.2455, -0.5046, -0.8277, -0.2455, 0.8152, 0.5676, -0.1148, 0.8152, 0.5676, -0.1148, 0.8152, 0.5676, -0.1148, 0.953, 0.3009, -0.03566, 0.953, 0.3009, -0.03566, 0.953, 0.3009, -0.03566, -0.8008, -0.2791, 0.53, -0.8008, -0.2791, 0.53, -0.8008, -0.2791, 0.53, -0.02212, -0.01126, -0.9997, -0.02035, -0.009556, -0.9997, -0.01663, -0.005922, -0.9998, 0.05918, 0.05597, -0.9967, 0.05918, 0.05597, -0.9967, 0.05918, 0.05597, -0.9967, -0.2356, 0.06341, -0.9698, -0.2356, 0.06341, -0.9698, -0.2356, 0.06341, -0.9698, 0.1113, 0.09499, -0.9892, 0.1113, 0.09499, -0.9892, 0.1113, 0.09499, -0.9892, -0.2091, 0.08236, -0.9744, -0.2091, 0.08236, -0.9744, -0.2091, 0.08236, -0.9744, -0.008758, 0.009391, -0.9999, -0.008758, 0.009391, -0.9999, -0.008758, 0.009391, -0.9999, -0.01669, 0.004095, -0.9999, -0.01894, 0.003013, -0.9998, -0.01805, 0.00344, -0.9998, -0.01894, 0.003013, -0.9998, -0.02822, -0.001463, -0.9996, -0.01805, 0.00344, -0.9998, -0.1312, 0.05411, -0.9899, -0.1312, 0.05411, -0.9899, -0.1312, 0.05411, -0.9899, 0.1374, 0.003074, -0.9905, 0.1374, 0.003074, -0.9905, 0.1374, 0.003074, -0.9905, 0.07465, 0.01017, -0.9972, 0.07465, 0.01017, -0.9972, 0.07465, 0.01017, -0.9972, -0.1836, 0.08571, -0.9793, -0.1836, 0.08571, -0.9793, -0.1836, 0.08571, -0.9793, 0.1207, -0.04105, -0.9918, 0.1207, -0.04105, -0.9918, 0.1207, -0.04105, -0.9918, 0.01513, 0.03315, -0.9993, 0.01513, 0.03315, -0.9993, 0.01513, 0.03315, -0.9993, -0.4681, 0.2128, -0.8577, -0.4681, 0.2128, -0.8577, -0.4681, 0.2128, -0.8577, 0.06378, -0.02445, -0.9977, 0.06378, -0.02445, -0.9977, 0.06378, -0.02445, -0.9977, -0.02099, 0.03456, -0.9992, -0.02335, 0.03709, -0.999, -0.02398, 0.03777, -0.999, -0.03553, 0.05082, -0.9981, -0.03553, 0.05082, -0.9981, -0.03553, 0.05082, -0.9981, -0.04474, 0.06168, -0.9971, -0.04474, 0.06168, -0.9971, -0.04474, 0.06168, -0.9971, -0.08807, 0.1153, -0.9894, -0.08807, 0.1153, -0.9894, -0.08807, 0.1153, -0.9894, -0.04948, 0.01434, -0.9987, -0.04948, 0.01434, -0.9987, -0.04948, 0.01434, -0.9987, -0.01808, -0.01807, -0.9997, -0.01808, -0.01807, -0.9997, -0.01808, -0.01807, -0.9997, -0.1132, 0.08516, -0.9899, -0.1132, 0.08516, -0.9899, -0.1132, 0.08516, -0.9899, 0.08544, -0.1579, -0.9837, 0.08544, -0.1579, -0.9837, 0.08544, -0.1579, -0.9837, -0.1096, 0.0518, -0.9926, -0.1096, 0.0518, -0.9926, -0.1096, 0.0518, -0.9926, 0.1466, -0.1688, -0.9747, 0.1379, -0.171, -0.9756, 0.1391, -0.1707, -0.9755, -0.5329, -0.828, -0.1744, -0.5329, -0.828, -0.1744, -0.5329, -0.828, -0.1744, -0.1858, -0.9643, 0.1885, -0.1858, -0.9643, 0.1885, -0.1858, -0.9643, 0.1885, -0.5843, -0.564, 0.5836, -0.5843, -0.564, 0.5836, -0.5843, -0.564, 0.5836, -0.5843, -0.564, 0.5836, 0.8208, -0.5202, 0.236, 0.8208, -0.5202, 0.236, 0.8208, -0.5202, 0.236, 0.9914, -0.05012, 0.1212, 0.9914, -0.05012, 0.1212, 0.9914, -0.05012, 0.1212, -0.1343, -0.6488, 0.749, -0.1343, -0.6488, 0.749, -0.1343, -0.6488, 0.749, -0.1343, -0.6488, 0.749, -0.1229, 0.979, -0.1629, -0.1229, 0.979, -0.1629, -0.1229, 0.979, -0.1629, -0.6988, -0.2197, 0.6808, -0.6988, -0.2197, 0.6808, -0.6988, -0.2197, 0.6808, -0.1665, -0.1127, 0.9796, -0.1665, -0.1127, 0.9796, -0.1665, -0.1127, 0.9796, -0.03593, -0.3094, 0.9502, -0.03593, -0.3094, 0.9502, -0.03593, -0.3094, 0.9502, 0.06538, -0.3727, 0.9256, 0.06538, -0.3727, 0.9256, 0.06538, -0.3727, 0.9256, -0.1414, -0.4376, 0.888, -0.1414, -0.4376, 0.888, -0.1414, -0.4376, 0.888, -0.1414, -0.4376, 0.888, -0.1266, -0.7746, 0.6196, -0.1266, -0.7746, 0.6196, -0.1266, -0.7746, 0.6196, -0.1596, -0.5026, 0.8496, -0.1596, -0.5026, 0.8496, -0.1596, -0.5026, 0.8496, -0.2363, -0.3531, 0.9052, -0.2363, -0.3531, 0.9052, -0.2363, -0.3531, 0.9052, -0.1934, -0.5528, 0.8105, -0.1934, -0.5528, 0.8105, -0.1934, -0.5528, 0.8105, -0.7058, -0.6937, 0.1436, -0.7058, -0.6937, 0.1436, -0.7058, -0.6937, 0.1436, -0.3818, -0.5437, -0.7474, -0.3818, -0.5437, -0.7474, -0.3818, -0.5437, -0.7474, -0.6756, -0.7271, 0.1224, -0.6756, -0.7271, 0.1224, -0.6756, -0.7271, 0.1224, -0.6942, -0.5027, 0.5152, -0.6942, -0.5027, 0.5152, -0.6942, -0.5027, 0.5152, -0.7352, -0.6775, -0.02217, -0.7352, -0.6775, -0.02217, -0.7352, -0.6775, -0.02217, -0.1842, -0.3112, -0.9323, -0.1842, -0.3112, -0.9323, -0.1842, -0.3112, -0.9323, -0.2451, -0.7047, -0.6658, -0.2451, -0.7047, -0.6658, -0.2451, -0.7047, -0.6658, -0.7039, -0.7099, -0.02525, -0.7039, -0.7099, -0.02525, -0.7039, -0.7099, -0.02525, -0.573, -0.3435, 0.7441, -0.573, -0.3435, 0.7441, -0.573, -0.3435, 0.7441, -0.444, -0.3325, 0.832, -0.444, -0.3325, 0.832, -0.444, -0.3325, 0.832, -0.9113, -0.1331, 0.3897, -0.9113, -0.1331, 0.3897, -0.9113, -0.1331, 0.3897, -0.9713, 0.08014, 0.2239, -0.9713, 0.08014, 0.2239, -0.9713, 0.08014, 0.2239, -0.9586, -0.07979, -0.2732, -0.9586, -0.07979, -0.2732, -0.9586, -0.07979, -0.2732, -0.9565, -0.04782, -0.2878, -0.9565, -0.04782, -0.2878, -0.9565, -0.04782, -0.2878, 0.0763, -0.02993, -0.9966, 0.0763, -0.02993, -0.9966, 0.0763, -0.02993, -0.9966, -0.838, -0.08346, 0.5393, -0.838, -0.08346, 0.5393, -0.838, -0.08346, 0.5393, -0.3855, -0.8999, 0.204, -0.3855, -0.8999, 0.204, -0.3855, -0.8999, 0.204, -0.2462, -0.9134, 0.3241, -0.2462, -0.9134, 0.3241, -0.2462, -0.9134, 0.3241, -0.1285, -0.9404, -0.3149, -0.1285, -0.9404, -0.3149, -0.1285, -0.9404, -0.3149, -0.837, -0.4852, 0.2529, -0.837, -0.4852, 0.2529, -0.837, -0.4852, 0.2529, -0.7186, -0.356, 0.5974, -0.7186, -0.356, 0.5974, -0.7186, -0.356, 0.5974, -0.8981, -0.2236, 0.3786, -0.8981, -0.2236, 0.3786, -0.8981, -0.2236, 0.3786, -0.6929, -0.1866, 0.6965, -0.6929, -0.1866, 0.6965, -0.6929, -0.1866, 0.6965, -0.6297, -0.1774, 0.7563, -0.6297, -0.1774, 0.7563, -0.6297, -0.1774, 0.7563, 0.002037, -0.01817, -0.9998, 0.004251, -0.0178, -0.9998, -0.001187, -0.01871, -0.9998, 0.03284, -0.08108, -0.9962, 0.03284, -0.08108, -0.9962, 0.03284, -0.08108, -0.9962, -0.1016, -0.04084, -0.994, -0.1016, -0.04084, -0.994, -0.1016, -0.04084, -0.994, -0.9664, -0.2105, -0.1472, -0.9664, -0.2105, -0.1472, -0.9664, -0.2105, -0.1472, -0.8223, 0.06217, 0.5657, -0.8223, 0.06217, 0.5657, -0.8223, 0.06217, 0.5657, -0.9824, 0.07479, 0.1709, -0.9824, 0.07479, 0.1709, -0.9824, 0.07479, 0.1709, -0.9043, -0.2543, -0.3428, -0.9043, -0.2543, -0.3428, -0.9043, -0.2543, -0.3428, -0.1989, -0.121, -0.9725, -0.1989, -0.121, -0.9725, -0.1989, -0.121, -0.9725, -0.0162, -0.005445, -0.9999, -0.01663, -0.005922, -0.9998, -0.0153, -0.004661, -0.9999, -0.02035, -0.009556, -0.9997, -0.0153, -0.004661, -0.9999, -0.01663, -0.005922, -0.9998, -0.8963, -0.000267, 0.4435, -0.8963, -0.000267, 0.4435, -0.8963, -0.000267, 0.4435, -0.2074, 0.6448, 0.7357, -0.2074, 0.6448, 0.7357, -0.2074, 0.6448, 0.7357, 0.0249, 0.8942, 0.447, 0.0249, 0.8942, 0.447, 0.0249, 0.8942, 0.447, 0.02644, 0.7714, 0.6358, 0.02644, 0.7714, 0.6358, 0.02644, 0.7714, 0.6358, 0.06659, 0.3832, 0.9213, 0.06659, 0.3832, 0.9213, 0.06659, 0.3832, 0.9213, 0.06348, 0.2258, 0.9721, 0.06348, 0.2258, 0.9721, 0.06348, 0.2258, 0.9721, -0.2146, 0.4897, 0.8451, -0.2146, 0.4897, 0.8451, -0.2146, 0.4897, 0.8451, -0.2401, -0.7194, 0.6518, -0.2401, -0.7194, 0.6518, -0.2401, -0.7194, 0.6518, -0.1748, -0.7311, 0.6595, -0.1748, -0.7311, 0.6595, -0.1748, -0.7311, 0.6595, -0.02644, -0.5257, 0.8503, -0.02644, -0.5257, 0.8503, -0.02644, -0.5257, 0.8503, -0.1357, -0.3431, 0.9294, -0.1357, -0.3431, 0.9294, -0.1357, -0.3431, 0.9294, -0.1108, -0.4169, 0.9022, -0.1108, -0.4169, 0.9022, -0.1108, -0.4169, 0.9022, 0.08095, -0.5253, 0.847, 0.08095, -0.5253, 0.847, 0.08095, -0.5253, 0.847, -0.1133, -0.6703, 0.7334, -0.1133, -0.6703, 0.7334, -0.1133, -0.6703, 0.7334, -0.009498, -0.4314, 0.9021, -0.009498, -0.4314, 0.9021, -0.009498, -0.4314, 0.9021, -0.00982, -0.3219, 0.9467, -0.00982, -0.3219, 0.9467, -0.00982, -0.3219, 0.9467, -0.1058, -0.5307, 0.8409, -0.1058, -0.5307, 0.8409, -0.1058, -0.5307, 0.8409, 0.08412, -0.4378, 0.8951, 0.08412, -0.4378, 0.8951, 0.08412, -0.4378, 0.8951, 0.1153, -0.3472, 0.9307, 0.1153, -0.3472, 0.9307, 0.1153, -0.3472, 0.9307, 0.04665, -0.5698, 0.8205, 0.04665, -0.5698, 0.8205, 0.04665, -0.5698, 0.8205, 0.1703, -0.7367, 0.6545, 0.1703, -0.7367, 0.6545, 0.1703, -0.7367, 0.6545, 0.2636, -0.7178, 0.6444, 0.2636, -0.7178, 0.6444, 0.2636, -0.7178, 0.6444, 0.009572, -0.4463, 0.8948, 0.009572, -0.4463, 0.8948, 0.009572, -0.4463, 0.8948, 0.009709, -0.5627, 0.8266, 0.009709, -0.5627, 0.8266, 0.009709, -0.5627, 0.8266, -0.1137, -0.4115, 0.9043, -0.1137, -0.4115, 0.9043, -0.1137, -0.4115, 0.9043])] * 3)])

# ---- objects
ob_power_stone__1 = bpy.data.objects.new('Power Stone (1)', me_power_stone__1)
ob_point = bpy.data.objects.new('Point', light_point_001)

# ---- transforms, parenting, visibility, modifiers, constraints
ob_power_stone__1.location = (0.0, 0.0, 0.0)
ob_power_stone__1.rotation_euler = (7.55e-08, 3.239e-22, -3.142)
ob_power_stone__1.scale = (0.03534, 0.03534, 0.03534)
ob_power_stone__1.color = (0.8, 0.8, 0.8, 1.0)
ob_point.location = (0.0, 0.0, -0.04198)
ob_point.color = (0.8, 0.8, 0.8, 1.0)

# ---- collection membership
col_collection.objects.link(ob_power_stone__1)
col_collection.objects.link(ob_point)

# ---- scene / render settings (as saved in the file)
scene.frame_start = 1; scene.frame_end = 250; scene.frame_set(1)
scene.render.engine = 'BLENDER_EEVEE_NEXT'
scene.cycles.sampling_pattern = 'TABULATED_SOBOL'
scene.cycles.use_light_tree = False
scene.view_settings.view_transform = 'Standard'
bpy.context.view_layer.update()

# ---- added for rendering (the .blend has no active camera): camera
cam_auto = bpy.data.cameras.new('AutoCamera')
cam_auto.lens = 50.0
cam_auto.sensor_width = 36.0
cam_auto.clip_end = 1000.0
ob_auto_camera = bpy.data.objects.new('AutoCamera', cam_auto)
scene.collection.objects.link(ob_auto_camera)
ob_auto_camera.location = (1.35716, -1.58375, 1.13927)
ob_auto_camera.rotation_euler = (1.09748, -7.21219e-08, 0.694738)
scene.camera = ob_auto_camera
bpy.context.view_layer.update()
